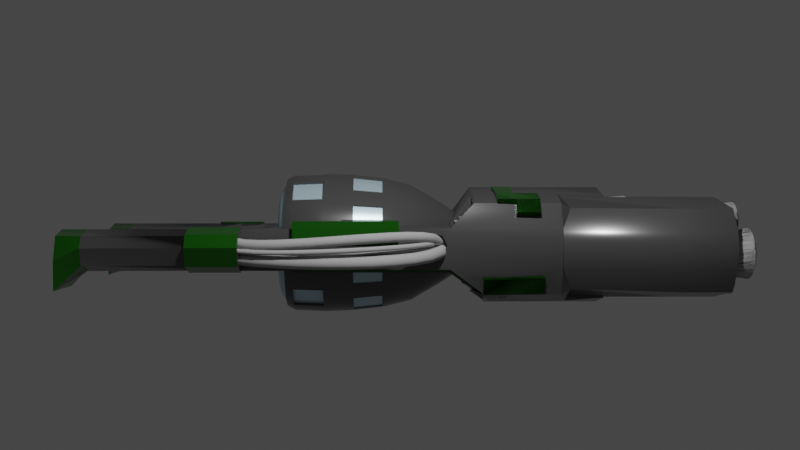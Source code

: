 # Source: X1.blend  (saved by Blender 3.3.6; exported with 4.5.12 LTS)
import bpy
from mathutils import Matrix  # noqa: F401  (used for matrix-valued properties, if any)

bpy.ops.wm.read_factory_settings(use_empty=True)
scene = bpy.context.scene
scene.name = 'Scene'

# ---- collections
col_collection = bpy.data.collections.new('Collection'); scene.collection.children.link(col_collection)
col_thrusters = bpy.data.collections.new('Thrusters'); scene.collection.children.link(col_thrusters)
col_pannels = bpy.data.collections.new('pannels'); scene.collection.children.link(col_pannels)

# ---- materials (node trees are filled in below, after node groups)
mat_gray_medium_gloss = bpy.data.materials.new('gray_medium_gloss')
mat_gray_medium_gloss.alpha_threshold = 0.0
mat_gray_medium_gloss.roughness = 0.5
mat_gray_medium_gloss.line_color = (0.0, 0.0, 0.0, 1.0)
mat_gray_light_flat = bpy.data.materials.new('gray_light_flat')
mat_thruster_glow_yellow = bpy.data.materials.new('thruster_glow_yellow')
mat_green_medium_gloss = bpy.data.materials.new('green_medium_gloss')
mat_mag_lev_glow = bpy.data.materials.new('mag_lev_glow')
mat_glass = bpy.data.materials.new('glass')

# ---- node groups
ng_auto_smooth = bpy.data.node_groups.new('Auto Smooth', 'GeometryNodeTree')
_s = ng_auto_smooth.interface.new_socket(name='Geometry', in_out='OUTPUT', socket_type='NodeSocketGeometry')
_s = ng_auto_smooth.interface.new_socket(name='Geometry', in_out='INPUT', socket_type='NodeSocketGeometry')
_s = ng_auto_smooth.interface.new_socket(name='Angle', in_out='INPUT', socket_type='NodeSocketFloat')
_s.subtype = 'ANGLE'
_s.min_value = 0.0
_s.max_value = 3.142
ng_auto_smooth.is_modifier = True
_N = ng_auto_smooth.nodes; _L = ng_auto_smooth.links
n0 = _N.new('NodeGroupOutput'); n0.name = 'Group Output'; n0.location = (480, -100)
n1 = _N.new('NodeGroupInput'); n1.name = 'Group Input'; n1.location = (-420, -300)
n2 = _N.new('NodeGroupInput'); n2.name = 'Group Input.001'; n2.location = (-60, -100)
n3 = _N.new('GeometryNodeSetShadeSmooth'); n3.name = 'Set Shade Smooth'; n3.location = (120, -100)
n3.domain = 'EDGE'
n4 = _N.new('GeometryNodeSetShadeSmooth'); n4.name = 'Set Shade Smooth.001'; n4.location = (300, -100)
n5 = _N.new('GeometryNodeInputMeshEdgeAngle'); n5.name = 'Edge Angle'; n5.location = (-420, -220)
n6 = _N.new('GeometryNodeInputEdgeSmooth'); n6.name = 'Is Edge Smooth'; n6.location = (-60, -160)
n7 = _N.new('GeometryNodeInputShadeSmooth'); n7.name = 'Is Face Smooth'; n7.location = (-240, -340)
n8 = _N.new('FunctionNodeBooleanMath'); n8.name = 'Boolean Math'; n8.location = (-60, -220)
n9 = _N.new('FunctionNodeCompare'); n9.name = 'Compare'; n9.location = (-240, -180)
n9.operation = 'LESS_EQUAL'
_L.new(n5.outputs[0], n9.inputs[0])
_L.new(n4.outputs[0], n0.inputs[0])
_L.new(n1.outputs[1], n9.inputs[1])
_L.new(n9.outputs[0], n8.inputs[0])
_L.new(n7.outputs[0], n8.inputs[1])
_L.new(n2.outputs[0], n3.inputs[0])
_L.new(n6.outputs[0], n3.inputs[1])
_L.new(n3.outputs[0], n4.inputs[0])
_L.new(n8.outputs[0], n3.inputs[2])
n0.is_active_output = True

# ---- material node trees
mat_gray_medium_gloss.use_nodes = True; mat_gray_medium_gloss.node_tree.nodes.clear()
_N = mat_gray_medium_gloss.node_tree.nodes; _L = mat_gray_medium_gloss.node_tree.links
n0 = _N.new('ShaderNodeOutputMaterial'); n0.name = 'Material Output'; n0.location = (300, 300)
n1 = _N.new('ShaderNodeBsdfPrincipled'); n1.name = 'Principled BSDF'; n1.location = (10, 300)
n1.distribution = 'GGX'
n1.subsurface_method = 'RANDOM_WALK_SKIN'
n1.inputs[0].default_value = (0.08353, 0.08353, 0.08353, 1.0)
n1.inputs[1].default_value = 0.2677
n1.inputs[2].default_value = 0.2323
n1.inputs[3].default_value = 1.45
n1.inputs[13].default_value = 0.6969
n1.inputs[27].default_value = (0.0, 0.0, 0.0, 1.0)
n1.inputs[28].default_value = 1.0
_L.new(n1.outputs[0], n0.inputs[0])
n0.is_active_output = True
mat_gray_light_flat.use_nodes = True; mat_gray_light_flat.node_tree.nodes.clear()
_N = mat_gray_light_flat.node_tree.nodes; _L = mat_gray_light_flat.node_tree.links
n0 = _N.new('ShaderNodeBsdfPrincipled'); n0.name = 'Principled BSDF'; n0.location = (10, 300)
n0.distribution = 'GGX'
n0.subsurface_method = 'RANDOM_WALK_SKIN'
n0.inputs[0].default_value = (0.448, 0.448, 0.448, 1.0)
n0.inputs[2].default_value = 1.0
n0.inputs[3].default_value = 1.45
n0.inputs[27].default_value = (0.0, 0.0, 0.0, 1.0)
n0.inputs[28].default_value = 1.0
n1 = _N.new('ShaderNodeOutputMaterial'); n1.name = 'Material Output'; n1.location = (300, 300)
_L.new(n0.outputs[0], n1.inputs[0])
n1.is_active_output = True
mat_thruster_glow_yellow.use_nodes = True; mat_thruster_glow_yellow.node_tree.nodes.clear()
_N = mat_thruster_glow_yellow.node_tree.nodes; _L = mat_thruster_glow_yellow.node_tree.links
n0 = _N.new('ShaderNodeBsdfPrincipled'); n0.name = 'Principled BSDF'; n0.location = (10, 300)
n0.distribution = 'GGX'
n0.subsurface_method = 'RANDOM_WALK_SKIN'
n0.inputs[0].default_value = (0.8, 0.4768, 0.0, 1.0)
n0.inputs[3].default_value = 1.45
n0.inputs[27].default_value = (1.0, 0.5913, 0.0, 1.0)
n0.inputs[28].default_value = 1.0
n1 = _N.new('ShaderNodeOutputMaterial'); n1.name = 'Material Output'; n1.location = (300, 300)
_L.new(n0.outputs[0], n1.inputs[0])
n1.is_active_output = True
mat_green_medium_gloss.use_nodes = True; mat_green_medium_gloss.node_tree.nodes.clear()
_N = mat_green_medium_gloss.node_tree.nodes; _L = mat_green_medium_gloss.node_tree.links
n0 = _N.new('ShaderNodeBsdfPrincipled'); n0.name = 'Principled BSDF'; n0.location = (10, 300)
n0.distribution = 'GGX'
n0.subsurface_method = 'RANDOM_WALK_SKIN'
n0.inputs[0].default_value = (0.004797, 0.08714, 0.0, 1.0)
n0.inputs[1].default_value = 0.2047
n0.inputs[2].default_value = 0.2165
n0.inputs[3].default_value = 1.45
n0.inputs[13].default_value = 0.6024
n0.inputs[27].default_value = (0.0, 0.0, 0.0, 1.0)
n0.inputs[28].default_value = 1.0
n1 = _N.new('ShaderNodeOutputMaterial'); n1.name = 'Material Output'; n1.location = (300, 300)
_L.new(n0.outputs[0], n1.inputs[0])
n1.is_active_output = True
mat_mag_lev_glow.use_nodes = True; mat_mag_lev_glow.node_tree.nodes.clear()
_N = mat_mag_lev_glow.node_tree.nodes; _L = mat_mag_lev_glow.node_tree.links
n0 = _N.new('ShaderNodeBsdfPrincipled'); n0.name = 'Principled BSDF'; n0.location = (10, 300)
n0.distribution = 'GGX'
n0.subsurface_method = 'RANDOM_WALK_SKIN'
n0.inputs[0].default_value = (0.07817, 0.6683, 0.8, 1.0)
n0.inputs[3].default_value = 1.45
n0.inputs[27].default_value = (0.07251, 0.8481, 0.9551, 1.0)
n0.inputs[28].default_value = 1.0
n1 = _N.new('ShaderNodeOutputMaterial'); n1.name = 'Material Output'; n1.location = (300, 300)
_L.new(n0.outputs[0], n1.inputs[0])
n1.is_active_output = True
mat_glass.use_nodes = True; mat_glass.node_tree.nodes.clear()
_N = mat_glass.node_tree.nodes; _L = mat_glass.node_tree.links
n0 = _N.new('ShaderNodeBsdfPrincipled'); n0.name = 'Principled BSDF'; n0.location = (10, 300)
n0.distribution = 'GGX'
n0.subsurface_method = 'RANDOM_WALK_SKIN'
n0.inputs[0].default_value = (0.528, 0.7094, 0.8, 1.0)
n0.inputs[1].default_value = 0.3307
n0.inputs[2].default_value = 0.311
n0.inputs[3].default_value = 1.45
n0.inputs[13].default_value = 0.3661
n0.inputs[27].default_value = (0.0, 0.0, 0.0, 1.0)
n0.inputs[28].default_value = 1.0
n1 = _N.new('ShaderNodeOutputMaterial'); n1.name = 'Material Output'; n1.location = (300, 300)
_L.new(n0.outputs[0], n1.inputs[0])
n1.is_active_output = True

# ---- world
world_world = bpy.data.worlds.new('World'); scene.world = world_world
world_world.use_nodes = True; world_world.node_tree.nodes.clear()
_N = world_world.node_tree.nodes; _L = world_world.node_tree.links
n0 = _N.new('ShaderNodeOutputWorld'); n0.name = 'World Output'; n0.location = (300, 300)
n1 = _N.new('ShaderNodeBackground'); n1.name = 'Background'; n1.location = (10, 300)
n1.inputs[0].default_value = (0.05088, 0.05088, 0.05088, 1.0)
_L.new(n1.outputs[0], n0.inputs[0])
n0.is_active_output = True
world_world.color = (0.05088, 0.05088, 0.05088)
world_world.use_sun_shadow = False
world_world.sun_shadow_jitter_overblur = 0.0

# ---- cameras
cam_camera = bpy.data.cameras.new('Camera')
cam_camera.clip_end = 100.0
cam_camera.ortho_scale = 7.314

# ---- lights
light_point = bpy.data.lights.new('Point', 'POINT')
light_point.transmission_factor = 0.0
light_point.energy = 1000.0
light_point.shadow_soft_size = 0.25
light_point.shadow_maximum_resolution = 0.006
light_point.use_absolute_resolution = True

# ---- meshes
me_cube = bpy.data.meshes.new('Cube')
me_cube.from_pydata([(-1.7, 5.402, 0.2433), (-1.697, 5.402, -0.3335), (-1.7, 3.402, 0.2433), (-1.697, 3.402, -0.3335), (-2.677, 5.402, 0.2433), (-2.68, 5.402, -0.3335), (-2.677, 3.402, 0.2433), (-2.68, 3.402, -0.3335), (-1.7, 5.892, 0.2433), (-1.54, 5.892, -0.8071), (-2.677, 5.892, 0.2433), (-2.836, 5.892, -0.8071), (-2.188, 5.402, -0.4642), (-2.188, 3.402, 0.3576), (-2.188, 3.402, -0.4642), (-2.188, 5.402, 0.3576), (-2.188, 5.892, -0.8071), (-2.188, 5.892, 0.3576), (-1.54, 5.402, 0.01202), (-2.836, 3.402, 0.01202), (-1.54, 3.402, 0.01202), (-2.836, 5.402, 0.01202), (-1.54, 5.892, -0.2248), (-2.836, 5.892, -0.2248), (0.0, 2.097, 0.2433), (0.0, 2.097, -0.3335), (0.0, 2.097, 0.01202), (-2.677, 2.39, 0.2433), (-2.68, 2.39, -0.3335), (-2.188, 2.39, 0.3576), (-2.188, 2.39, -0.4642), (-2.836, 2.39, 0.01202), (-2.27, 2.39, 0.01202), (-2.315, 1.391, 0.01202), (-2.233, 1.391, -0.4642), (-2.233, 1.391, 0.3576), (-1.802, -4.037, 0.3576), (-1.883, -4.037, 0.01202), (-1.802, -4.037, -0.4642), (-1.094, 2.373, 0.3004), (-0.9009, -4.053, 0.4104), (-1.094, 2.373, -0.3989), (-0.9009, -4.053, -0.5089), (-2.713, -6.301, 0.007518), (-2.628, -6.301, 0.3276), (-0.9367, -5.032, 0.4104), (-0.9367, -5.032, -0.5089), (-1.895, -1.757, -0.4642), (-1.977, -1.746, 0.01202), (-1.895, -1.757, 0.3576), (-0.9477, -1.774, 0.4104), (-0.9477, -1.774, -0.5089), (-0.9009, -4.053, 1.07), (-1.557, -4.037, 0.864), (-0.9127, -4.223, -1.185), (-1.557, -4.037, -0.9986), (-1.65, -2.463, -0.9986), (0.0, -2.606, -1.294), (0.0, -4.24, -1.294), (0.0, -2.284, 1.2), (0.0, -4.07, 1.2), (-1.65, -2.251, 0.864), (-0.9477, -2.268, 1.07), (-0.9675, -2.589, -1.185), (-0.9367, -5.032, 1.012), (-0.9367, -5.032, -1.126), (0.0, -5.048, 1.2), (0.0, -5.048, -1.294), (-2.628, -6.301, -0.4336), (-1.772, -4.037, 0.3276), (-1.857, -4.037, 0.007518), (-1.772, -4.037, -0.4336), (-1.47, -4.242, -0.8926), (-0.9377, -4.053, 0.3766), (-0.9377, -4.053, -0.475), (-0.9377, -4.053, 0.9876), (-1.47, -4.242, 0.7606), (-0.9377, -4.053, -1.101), (-0.8937, -5.033, -0.4707), (0.0, -5.048, -1.062), (-0.8937, -5.033, 0.3727), (-0.5156, -5.033, -0.9731), (0.0, -5.048, 0.9663), (-0.5156, -5.033, 0.8608), (-2.326, -6.301, -0.8926), (-1.007, -6.317, 0.3766), (-1.007, -6.317, -0.475), (-1.007, -6.317, 0.9876), (-2.326, -6.301, 0.7606), (-1.007, -6.317, -1.101), (-1.017, -7.33, 0.3766), (-1.017, -7.33, -0.475), (-2.335, -7.314, -0.8926), (-2.638, -7.314, -0.4336), (-2.723, -7.314, 0.007518), (-2.638, -7.314, 0.3276), (-1.017, -7.33, 0.9876), (-2.335, -7.314, 0.7606), (-1.017, -7.33, -1.101), (0.0, -5.254, -0.01362), (-0.9, -5.641, -0.4704), (-0.6871, -5.245, -0.3111), (0.0, -5.656, -1.075), (-0.9152, -5.641, 0.3493), (-0.5463, -5.641, -0.988), (0.0, -5.656, 1.01), (-0.5767, -5.641, 0.8859), (0.0, -5.254, -0.3366), (-2.775, 2.39, 0.005166), (-2.642, 2.39, 0.1976), (-2.236, 2.39, 0.2927), (-2.645, 2.39, -0.2824), (-2.236, 2.39, -0.3911), (-2.304, 2.39, 0.005166), (-2.775, 2.573, 0.005166), (-2.642, 2.573, 0.1976), (-2.236, 2.573, 0.2927), (-2.645, 2.573, -0.2824), (-2.236, 2.573, -0.3911), (-2.304, 2.573, 0.005166), (-1.98, -1.689, 0.0119), (-1.906, -1.33, 0.0119), (-1.968, -1.553, -0.2187), (-1.984, -1.326, -0.2508), (-1.968, -1.334, 0.2798), (-1.956, -1.599, 0.2092), (-1.912, -1.728, 0.009481), (-1.768, -1.368, 0.009481), (-1.871, -1.597, -0.2213), (-1.838, -1.372, -0.2532), (-1.824, -1.384, 0.2773), (-1.869, -1.645, 0.2066), (-2.188, 5.892, -0.6813), (-2.69, 5.892, -0.6813), (-1.687, 5.892, -0.2305), (-1.687, 5.892, -0.6813), (-2.69, 5.892, -0.2305), (-2.188, 5.892, 0.2203), (-1.81, 5.892, 0.1318), (-2.566, 5.892, 0.1318), (-2.188, 5.799, -0.6469), (-2.69, 5.799, -0.6469), (-1.687, 5.679, -0.2123), (-1.687, 5.799, -0.6469), (-2.69, 5.679, -0.2123), (-2.188, 5.559, 0.2222), (-1.81, 5.583, 0.1369), (-2.566, 5.583, 0.1369), (-2.188, 5.679, -0.2123), (-0.8496, -5.642, -0.4449), (0.0, -5.654, -0.9848), (-0.84, -5.642, 0.3046), (-0.5428, -5.642, -0.9024), (0.0, -5.654, 0.9221), (-0.5466, -5.642, 0.8157), (0.0, -5.254, -0.7975), (-0.6757, -5.245, 0.2139), (-0.4701, -5.245, -0.6969), (0.0, -5.254, 0.6911), (-0.4549, -5.245, 0.5753), (0.0, -5.254, 0.2239), (-2.922, 3.402, 0.02257), (-2.762, 3.402, 0.2738), (-2.274, 3.402, 0.398), (-2.766, 3.402, -0.3528), (-2.274, 3.402, -0.4947), (-2.274, 2.39, 0.398), (-2.922, 2.39, 0.02257), (-2.762, 2.39, 0.2738), (-2.766, 2.39, -0.3528), (-2.274, 2.39, -0.4947), (-1.619, 5.402, -0.1608), (-1.619, 3.402, -0.1608), (-2.758, 5.402, -0.1608), (-1.54, 5.892, -0.516), (-2.836, 5.892, -0.516), (-2.758, 3.402, -0.1608), (-2.274, 1.391, -0.2261), (0.0, 2.097, -0.1608), (-2.229, 2.39, -0.2261), (-2.758, 2.39, -0.1608), (-2.27, 2.39, -0.193), (-2.71, 2.39, -0.1386), (-2.27, 2.573, -0.193), (-2.71, 2.573, -0.1386), (-1.687, 5.892, -0.4559), (-2.69, 5.892, -0.4559), (-1.687, 5.739, -0.4296), (-2.69, 5.739, -0.4296), (-2.188, 5.739, -0.4296), (-1.721, 5.3, 0.005646), (-1.721, 3.3, 0.005646), (0.0, 1.995, 0.01198), (-1.799, 5.3, -0.1671), (-1.799, 3.3, -0.1671), (0.0, 1.995, -0.1608), (-0.7619, -5.033, -0.6868), (-0.7372, -5.642, -0.7329), (-0.6063, -5.245, -0.5391), (-0.7768, -5.641, -0.7849), (-0.9281, -5.641, -0.04878), (-0.865, -5.642, -0.04712), (-0.7061, -5.245, -0.03816), (-0.8215, -5.641, 0.6618), (-0.5649, -5.245, 0.4316), (-0.7651, -5.642, 0.6304), (-0.2628, -5.649, 0.9843), (-0.2179, -5.25, 0.6662), (-0.2529, -5.649, 0.898), (-0.301, -5.039, 0.9047), (-0.8937, -5.033, -0.0593), (-0.676, -5.033, 0.7211), (-0.2256, -5.249, -0.7685), (-0.245, -5.649, -0.9742), (-0.2709, -5.649, -1.054), (-0.2521, -5.04, -1.019), (-1.508, 1.416, 0.3966), (-1.506, 1.502, 0.3874), (-1.407, 1.673, 0.373), (-1.156, 1.766, 0.3729), (0.0, 1.859, -0.4205), (-1.157, 1.738, -0.4743), (0.0, 1.859, 0.3302), (-1.36, 1.673, -0.4917), (-1.464, 1.502, -0.4985), (-1.469, 1.416, -0.4985), (-1.5, 0.8516, -0.4963), (-1.384, -0.434, -0.4976), (-1.465, 0.2008, -0.4961), (-1.036, -1.339, -0.5089), (-1.196, -1.058, -0.5029), (-1.041, -1.422, 0.4104), (-0.783, -1.773, 0.4261), (-1.538, 0.8516, 0.3926), (-1.505, 0.2008, 0.3907), (-1.427, -0.434, 0.3926), (-1.243, -1.053, 0.3998), (-0.6938, -1.784, -0.5257), (-0.5018, -1.886, -0.5497), (-0.4205, -1.919, -0.5853), (0.0, -2.015, -0.6946), (0.0, -2.016, -0.6975), (-0.1786, -1.987, -0.6606), (-0.09845, -2.001, -0.6763), (-0.01841, -2.01, -0.6876), (-0.3396, -1.947, -0.6154), (-0.259, -1.969, -0.6404), (-0.5505, -1.906, 0.4854), (-0.4757, -1.937, 0.5275), (-0.2469, -2.005, 0.6212), (-0.4, -1.964, 0.564), (-0.3237, -1.986, 0.5951), (-0.1699, -2.019, 0.6426), (0.0, -2.031, 0.6886), (-0.01544, -2.031, 0.6748), (0.0, -2.033, 0.684), (-0.09303, -2.027, 0.6611), (-1.965, 1.4, 0.372), (-2.0, -0.7045, 0.01193), (-2.01, -0.693, 0.3576), (-1.964, 0.4514, 0.3668), (-1.671, 0.4514, 0.3829), (-1.671, -0.6922, 0.3763), (-1.469, -2.501, -1.031), (-1.523, -1.769, -0.5118), (-1.276, -1.768, -0.4934), (-1.944, 1.4, -0.4771), (-1.676, 1.409, -0.4892), (-1.232, -2.542, -1.096), (-1.523, -1.756, -0.5501), (-1.276, -1.755, -0.5317), (-1.945, 1.374, -0.5154), (-1.676, 1.383, -0.5275), (-1.469, -2.455, -1.043), (-1.233, -2.496, -1.108), (-2.455, 1.373, 0.161), (-2.374, 1.373, 0.5065), (-2.105, 1.382, 0.521), (-2.14, -0.7224, 0.1609), (-2.15, -0.7109, 0.5065), (-2.105, 0.4334, 0.5158), (-1.812, 0.4334, 0.5319), (-1.812, -0.7101, 0.5253), (-1.827, -1.79, 0.3982), (-1.0, -1.804, 0.4443), (-1.613, -2.221, 0.8399), (-1.0, -2.235, 1.019), (-1.723, -2.368, 0.391), (-1.045, -2.437, 0.4308), (-1.571, -2.619, 0.8424), (-1.066, -2.638, 0.9874), (0.0, -2.606, -1.294), (0.0, -4.24, -1.294), (-0.9675, -2.589, -1.185), (-0.9127, -4.223, -1.185), (-0.3259, -2.785, -1.256), (-0.3259, -4.058, -1.256), (-0.6227, -2.772, -1.223), (-0.6059, -4.045, -1.223)], [], [(15, 4, 6, 13), (13, 6, 27, 29), (19, 6, 4, 21), (12, 1, 3, 14), (18, 0, 2, 20), (171, 1, 9, 174), (174, 9, 135, 185), (21, 4, 10, 23), (12, 5, 11, 16), (15, 0, 8, 17), (4, 15, 17, 10), (1, 12, 16, 9), (9, 16, 132, 135), (5, 12, 14, 7), (219, 39, 29, 35, 257, 216, 217, 218), (0, 15, 13, 2), (221, 41, 25, 220), (17, 8, 138, 137), (173, 21, 23, 175), (23, 10, 139, 136), (0, 18, 22, 8), (172, 171, 193, 194), (176, 19, 21, 173), (48, 47, 38, 37), (2, 24, 26, 20), (20, 26, 192, 191), (28, 30, 112, 111), (180, 28, 111, 182), (176, 7, 28, 180), (7, 14, 30, 28), (6, 19, 31, 27), (43, 68, 93, 94), (29, 2, 13), (2, 29, 39, 24), (30, 14, 3), (3, 25, 41, 30), (68, 84, 92, 93), (29, 32, 33, 35), (179, 30, 34, 177), (36, 37, 70, 69), (46, 42, 54, 65), (49, 48, 37, 36), (222, 24, 39, 219), (52, 53, 76, 75), (221, 223, 224, 225, 267, 266, 34, 30, 41), (40, 42, 46, 45), (54, 42, 74, 77), (42, 40, 73, 74), (40, 45, 64, 52), (80, 45, 46, 78, 210), (61, 62, 286, 285), (38, 47, 56, 55), (78, 46, 65, 81, 196), (37, 38, 71, 70), (227, 230, 229, 51, 265, 267, 225, 226, 228), (231, 50, 232), (125, 120, 48, 49, 259, 258, 121, 124), (234, 233, 216, 257, 260, 261, 262, 259, 49, 50, 231, 236, 235), (237, 51, 229), (177, 34, 47, 48, 120, 122, 123, 121, 258, 33), (63, 57, 291, 293), (62, 61, 53, 52), (59, 62, 52, 60), (56, 263, 268, 63, 54, 55), (60, 52, 64, 66), (54, 58, 67, 65), (57, 63, 51, 237, 238, 239, 245, 246, 242, 243, 244, 240, 241), (47, 264, 263, 56), (49, 36, 53, 61), (232, 50, 62, 59, 253, 255, 254, 256, 252, 249, 251, 250, 248, 247), (82, 66, 64, 83, 209), (211, 83, 64, 45, 80), (81, 65, 67, 79, 215), (77, 74, 86, 89), (75, 76, 88, 87), (69, 70, 43, 44), (73, 75, 87, 85), (74, 73, 85, 86), (53, 36, 69, 76), (38, 55, 72, 71), (55, 54, 77, 72), (40, 52, 75, 73), (80, 210, 200, 103), (82, 209, 206, 105), (81, 215, 214, 104), (78, 196, 199, 100), (83, 211, 203, 106), (88, 44, 95, 97), (44, 43, 94, 95), (84, 89, 98, 92), (70, 71, 68, 43), (72, 77, 89, 84), (76, 69, 44, 88), (71, 72, 84, 68), (95, 94, 90), (95, 90, 96, 97), (93, 91, 94), (92, 98, 91, 93), (90, 94, 91), (85, 87, 96, 90), (87, 88, 97, 96), (89, 86, 91, 98), (86, 85, 90, 91), (107, 99, 101), (101, 198, 157, 107), (104, 214, 213, 152), (100, 199, 197, 149), (106, 203, 205, 154), (103, 200, 201, 151), (105, 206, 208, 153), (182, 111, 117, 184), (110, 109, 115, 116), (27, 31, 108, 109), (32, 29, 110, 113), (179, 32, 113, 181), (29, 27, 109, 110), (119, 116, 115, 114), (183, 119, 114, 184), (111, 112, 118, 117), (109, 108, 114, 115), (113, 110, 116, 119), (181, 113, 119, 183), (127, 129, 128, 126), (121, 123, 129, 127), (125, 124, 130, 131), (126, 131, 130, 127), (122, 120, 126, 128), (120, 125, 131, 126), (124, 121, 127, 130), (123, 122, 128, 129), (185, 135, 143, 187), (137, 138, 146, 145), (139, 137, 145, 147), (138, 134, 142, 146), (8, 22, 134, 138), (10, 17, 137, 139), (175, 23, 136, 186), (16, 11, 133, 132), (148, 145, 146, 142), (144, 147, 145, 148), (188, 144, 148, 189), (189, 148, 142, 187), (136, 139, 147, 144), (135, 132, 140, 143), (186, 136, 144, 188), (132, 133, 141, 140), (153, 208, 207, 158), (152, 213, 212, 157), (149, 197, 198, 101), (154, 205, 204, 159), (151, 201, 202, 156), (156, 202, 101, 99), (107, 157, 212, 155), (207, 159, 204, 156, 158), (158, 156, 160), (156, 99, 160), (19, 31, 28, 7), (163, 162, 168, 166), (161, 164, 169, 167), (164, 165, 170, 169), (162, 161, 167, 168), (6, 19, 161, 162), (30, 28, 169, 170), (29, 13, 163, 166), (13, 6, 162, 163), (28, 31, 167, 169), (31, 27, 168, 167), (14, 30, 170, 165), (7, 14, 165, 164), (27, 29, 166, 168), (19, 7, 164, 161), (133, 186, 188, 141), (140, 189, 187, 143), (141, 188, 189, 140), (11, 175, 186, 133), (134, 185, 187, 142), (112, 181, 183, 118), (118, 183, 184, 117), (30, 179, 181, 112), (108, 182, 184, 114), (32, 179, 177, 33), (19, 176, 180, 31), (31, 180, 182, 108), (3, 172, 178, 25), (7, 176, 173, 5), (1, 171, 172, 3), (5, 173, 175, 11), (22, 174, 185, 134), (18, 171, 174, 22), (193, 190, 191, 194), (194, 191, 192, 195), (171, 18, 190, 193), (178, 172, 194, 195), (18, 20, 191, 190), (198, 197, 152, 157), (197, 199, 104, 152), (202, 201, 149, 101), (201, 200, 100, 149), (205, 203, 103, 151), (204, 205, 151, 156), (207, 208, 154, 159), (208, 206, 106, 154), (206, 209, 83, 106), (203, 80, 103), (199, 196, 81, 104), (200, 210, 78, 100), (203, 211, 80), (213, 214, 102, 150), (212, 213, 150, 155), (214, 215, 79, 102), (219, 221, 220, 222), (223, 221, 219, 218), (217, 224, 223, 218), (224, 217, 216, 225), (225, 216, 233, 226), (234, 228, 226, 233), (235, 227, 228, 234), (230, 227, 235, 236), (230, 236, 231, 229), (232, 237, 229, 231), (240, 255, 253, 241), (240, 244, 254, 255), (254, 244, 243, 256), (243, 242, 252, 256), (249, 252, 242, 246), (246, 245, 251, 249), (251, 245, 239, 250), (250, 239, 238, 248), (238, 237, 247, 248), (247, 237, 232), (267, 265, 270, 272), (35, 33, 275, 276), (260, 257, 277, 280), (272, 270, 269, 271), (270, 274, 273, 269), (265, 268, 274, 270), (266, 264, 47, 34), (268, 265, 51, 63), (266, 267, 272, 271), (268, 263, 273, 274), (264, 266, 271, 269), (263, 264, 269, 273), (278, 279, 276, 275), (279, 282, 281, 280, 277, 276), (257, 35, 276, 277), (259, 262, 282, 279), (261, 260, 280, 281), (258, 259, 279, 278), (33, 258, 278, 275), (262, 261, 281, 282), (285, 286, 290, 289), (62, 50, 284, 286), (49, 61, 285, 283), (50, 49, 283, 284), (288, 287, 289, 290), (284, 283, 287, 288), (286, 284, 288, 290), (283, 285, 289, 287), (294, 293, 297, 298), (54, 63, 293, 294), (58, 54, 294, 292), (293, 291, 295, 297), (292, 294, 298, 296), (291, 292, 296, 295), (295, 296, 298, 297)])
me_cube.polygons.foreach_set('use_smooth', [1, 1, 1, 1, 1, 1, 1, 1, 1, 1, 1, 1, 1, 1, 1, 1, 1, 1, 1, 1, 1, 1, 1, 1, 1, 1, 1, 1, 1, 1, 1, 1, 1, 1, 1, 1, 1, 1, 1, 1, 1, 1, 1, 1, 1, 1, 1, 1, 1, 1, 1, 1, 1, 1, 1, 1, 1, 1, 1, 1, 1, 1, 1, 1, 1, 1, 1, 1, 1, 1, 1, 1, 1, 1, 1, 1, 1, 1, 1, 1, 1, 1, 1, 1, 1, 1, 1, 1, 1, 1, 1, 1, 1, 1, 1, 1, 1, 1, 1, 1, 1, 1, 1, 1, 1, 1, 1, 1, 1, 1, 1, 1, 1, 1, 1, 1, 1, 1, 1, 1, 1, 1, 1, 1, 1, 1, 1, 1, 1, 1, 1, 1, 1, 1, 1, 1, 1, 1, 1, 1, 1, 1, 1, 1, 1, 1, 1, 1, 1, 1, 1, 1, 1, 1, 1, 1, 1, 1, 1, 1, 1, 1, 1, 1, 1, 1, 1, 1, 1, 1, 1, 1, 1, 1, 1, 1, 1, 1, 1, 1, 1, 1, 1, 1, 1, 1, 1, 1, 1, 1, 1, 1, 1, 1, 1, 1, 1, 1, 1, 1, 1, 1, 1, 1, 1, 1, 1, 1, 1, 1, 1, 1, 1, 1, 1, 1, 1, 1, 1, 1, 1, 1, 1, 1, 1, 1, 1, 1, 1, 1, 1, 1, 1, 1, 1, 1, 1, 1, 1, 1, 1, 1, 1, 1, 1, 1, 1, 1, 1, 1, 1, 1, 1, 1, 1, 1, 1, 1, 1, 1, 1, 1, 1, 0, 0])
me_cube.polygons.foreach_set('material_index', [0, 0, 0, 0, 0, 3, 3, 3, 3, 3, 3, 3, 3, 0, 0, 0, 0, 3, 3, 3, 3, 0, 0, 0, 0, 0, 0, 0, 0, 0, 0, 0, 0, 0, 0, 0, 0, 0, 0, 0, 0, 0, 0, 0, 0, 0, 0, 0, 0, 0, 0, 0, 0, 0, 0, 0, 0, 0, 0, 0, 0, 0, 0, 0, 0, 0, 0, 0, 0, 0, 0, 0, 0, 0, 0, 0, 0, 0, 0, 0, 0, 0, 0, 1, 1, 1, 1, 0, 0, 0, 0, 0, 0, 0, 0, 0, 0, 0, 0, 0, 0, 0, 0, 2, 2, 1, 1, 1, 1, 1, 0, 0, 0, 0, 0, 0, 0, 0, 0, 0, 0, 0, 0, 0, 0, 0, 0, 0, 0, 0, 3, 3, 3, 3, 3, 3, 3, 3, 4, 4, 4, 4, 3, 3, 3, 3, 1, 1, 1, 1, 1, 2, 2, 2, 2, 2, 0, 3, 3, 3, 3, 3, 0, 3, 3, 0, 0, 3, 3, 0, 3, 3, 4, 4, 3, 3, 0, 0, 0, 0, 0, 0, 0, 0, 0, 0, 3, 3, 3, 4, 4, 0, 0, 0, 1, 1, 1, 1, 1, 1, 1, 1, 1, 1, 1, 0, 1, 1, 1, 1, 0, 0, 0, 0, 0, 0, 0, 0, 0, 0, 0, 0, 0, 0, 0, 0, 0, 0, 0, 0, 3, 3, 3, 3, 3, 3, 0, 0, 3, 0, 3, 3, 3, 3, 3, 0, 3, 0, 3, 3, 1, 0, 0, 0, 1, 0, 0, 0, 0, 0, 0, 0, 0, 0, 0])
_uv = me_cube.uv_layers.new(name='UVMap')
_uv.uv.foreach_set('vector', [0.75, 0.5, 0.875, 0.5, 0.875, 0.75, 0.75, 0.75, 0.75, 0.75, 0.875, 0.75, 0.875, 0.75, 0.75, 0.75, 0.5, 0.0, 0.625, 0.0, 0.625, 0.25, 0.5, 0.25, 0.25, 0.5, 0.375, 0.5, 0.375, 0.75, 0.25, 0.75, 0.5, 0.5, 0.625, 0.5, 0.625, 0.75, 0.5, 0.75, 0.4375, 0.5, 0.375, 0.5, 0.375, 0.5, 0.4375, 0.5, 0.4375, 0.5, 0.375, 0.5, 0.375, 0.5, 0.4375, 0.5, 0.5, 0.25, 0.625, 0.25, 0.625, 0.25, 0.5, 0.25, 0.25, 0.5, 0.125, 0.5, 0.125, 0.5, 0.25, 0.5, 0.75, 0.5, 0.625, 0.5, 0.625, 0.5, 0.75, 0.5, 0.875, 0.5, 0.75, 0.5, 0.75, 0.5, 0.875, 0.5, 0.375, 0.5, 0.25, 0.5, 0.25, 0.5, 0.375, 0.5, 0.375, 0.5, 0.25, 0.5, 0.25, 0.5, 0.375, 0.5, 0.125, 0.5, 0.25, 0.5, 0.25, 0.75, 0.125, 0.75, 0.625, 0.8125, 0.625, 0.8125, 0.625, 0.875, 0.625, 0.875, 0.625, 0.8579, 0.625, 0.8289, 0.625, 0.829, 0.625, 0.8244, 0.625, 0.5, 0.75, 0.5, 0.75, 0.75, 0.625, 0.75, 0.3125, 0.75, 0.3125, 0.75, 0.375, 0.75, 0.375, 0.75, 0.75, 0.5, 0.625, 0.5, 0.625, 0.5, 0.75, 0.5, 0.4375, 0.25, 0.5, 0.25, 0.5, 0.25, 0.4375, 0.25, 0.5, 0.25, 0.625, 0.25, 0.625, 0.25, 0.5, 0.25, 0.625, 0.5, 0.5, 0.5, 0.5, 0.5, 0.625, 0.5, 0.4375, 0.75, 0.4375, 0.5, 0.4375, 0.5, 0.4375, 0.75, 0.4375, 0.0, 0.5, 0.0, 0.5, 0.25, 0.4375, 0.25, 0.5, 0.875, 0.375, 0.875, 0.375, 0.875, 0.5, 0.875, 0.625, 0.75, 0.625, 0.75, 0.5, 0.75, 0.5, 0.75, 0.5, 0.75, 0.5, 0.75, 0.5, 0.75, 0.5, 0.75, 0.125, 0.75, 0.25, 0.75, 0.25, 0.75, 0.125, 0.75, 0.4375, 0.0, 0.375, 0.0, 0.375, 0.0, 0.4375, 0.0, 0.4375, 0.0, 0.375, 0.0, 0.375, 0.0, 0.4375, 0.0, 0.125, 0.75, 0.25, 0.75, 0.25, 0.75, 0.125, 0.75, 0.625, 0.0, 0.5, 0.0, 0.5, 0.0, 0.625, 0.0, 0.5, 0.875, 0.375, 0.875, 0.375, 0.875, 0.5, 0.875, 0.625, 0.875, 0.625, 0.75, 0.625, 0.875, 0.625, 0.75, 0.625, 0.875, 0.625, 0.8125, 0.625, 0.75, 0.25, 0.75, 0.25, 0.75, 0.375, 0.75, 0.375, 0.75, 0.375, 0.75, 0.3125, 0.75, 0.25, 0.75, 0.375, 0.875, 0.375, 0.875, 0.375, 0.875, 0.375, 0.875, 0.625, 0.875, 0.5, 0.875, 0.5, 0.875, 0.625, 0.875, 0.4375, 0.875, 0.375, 0.875, 0.375, 0.875, 0.4375, 0.875, 0.625, 0.875, 0.5, 0.875, 0.5, 0.875, 0.625, 0.875, 0.3125, 0.75, 0.3125, 0.75, 0.3125, 0.75, 0.3125, 0.75, 0.625, 0.875, 0.5, 0.875, 0.5, 0.875, 0.625, 0.875, 0.625, 0.75, 0.625, 0.75, 0.625, 0.8125, 0.625, 0.8125, 0.625, 0.8125, 0.625, 0.875, 0.625, 0.875, 0.625, 0.8125, 0.3125, 0.75, 0.3028, 0.75, 0.2981, 0.75, 0.298, 0.75, 0.285, 0.75, 0.2681, 0.75, 0.25, 0.75, 0.25, 0.75, 0.3125, 0.75, 0.625, 0.8125, 0.3125, 0.75, 0.3125, 0.75, 0.625, 0.8125, 0.3125, 0.75, 0.3125, 0.75, 0.3125, 0.75, 0.3125, 0.75, 0.3125, 0.75, 0.625, 0.8125, 0.625, 0.8125, 0.3125, 0.75, 0.625, 0.8125, 0.625, 0.8125, 0.625, 0.8125, 0.625, 0.8125, 0.625, 0.8125, 0.625, 0.8125, 0.3125, 0.75, 0.3125, 0.75, 0.4649, 0.7805, 0.625, 0.875, 0.625, 0.8125, 0.625, 0.8125, 0.625, 0.875, 0.375, 0.875, 0.375, 0.875, 0.375, 0.875, 0.375, 0.875, 0.3125, 0.75, 0.3125, 0.75, 0.3125, 0.75, 0.3125, 0.75, 0.3125, 0.75, 0.5, 0.875, 0.375, 0.875, 0.375, 0.875, 0.5, 0.875, 0.2951, 0.75, 0.303, 0.75, 0.3125, 0.75, 0.3125, 0.75, 0.2909, 0.75, 0.285, 0.75, 0.298, 0.75, 0.2943, 0.75, 0.2935, 0.75, 0.625, 0.8125, 0.625, 0.8125, 0.625, 0.794, 0.5522, 0.875, 0.5, 0.875, 0.5, 0.875, 0.625, 0.875, 0.625, 0.875, 0.5, 0.875, 0.5, 0.875, 0.5773, 0.875, 0.625, 0.8335, 0.625, 0.8326, 0.625, 0.8289, 0.625, 0.8579, 0.625, 0.8637, 0.625, 0.8437, 0.625, 0.8515, 0.625, 0.875, 0.625, 0.875, 0.625, 0.8125, 0.625, 0.8125, 0.625, 0.8245, 0.625, 0.8321, 0.3361, 0.75, 0.3125, 0.75, 0.3125, 0.75, 0.4375, 0.875, 0.375, 0.875, 0.375, 0.875, 0.5, 0.875, 0.5, 0.875, 0.4585, 0.875, 0.4482, 0.875, 0.5, 0.875, 0.5, 0.875, 0.5, 0.875, 0.3125, 0.75, 0.375, 0.75, 0.375, 0.75, 0.3125, 0.75, 0.625, 0.8125, 0.625, 0.875, 0.625, 0.875, 0.625, 0.8125, 0.625, 0.75, 0.625, 0.8125, 0.625, 0.8125, 0.625, 0.75, 0.25, 0.75, 0.2609, 0.75, 0.2742, 0.75, 0.3125, 0.75, 0.3125, 0.75, 0.25, 0.75, 0.625, 0.75, 0.625, 0.8125, 0.625, 0.8125, 0.625, 0.75, 0.3125, 0.75, 0.375, 0.75, 0.375, 0.75, 0.3125, 0.75, 0.375, 0.75, 0.3125, 0.75, 0.3125, 0.75, 0.3361, 0.75, 0.3387, 0.75, 0.3433, 0.75, 0.3479, 0.75, 0.3524, 0.75, 0.357, 0.75, 0.3615, 0.75, 0.366, 0.75, 0.3705, 0.75, 0.375, 0.75, 0.25, 0.75, 0.2701, 0.75, 0.2609, 0.75, 0.25, 0.75, 0.625, 0.875, 0.625, 0.875, 0.625, 0.875, 0.625, 0.875, 0.625, 0.794, 0.625, 0.8125, 0.625, 0.8125, 0.625, 0.75, 0.625, 0.75, 0.625, 0.7544, 0.625, 0.7589, 0.625, 0.7632, 0.625, 0.7676, 0.625, 0.7719, 0.625, 0.7762, 0.625, 0.7805, 0.625, 0.7848, 0.625, 0.789, 0.625, 0.75, 0.625, 0.75, 0.625, 0.8125, 0.625, 0.8125, 0.625, 0.7865, 0.625, 0.8125, 0.625, 0.8125, 0.625, 0.8125, 0.625, 0.8125, 0.625, 0.8125, 0.3125, 0.75, 0.3125, 0.75, 0.375, 0.75, 0.375, 0.75, 0.3444, 0.75, 0.3125, 0.75, 0.3125, 0.75, 0.3125, 0.75, 0.3125, 0.75, 0.625, 0.8125, 0.625, 0.875, 0.625, 0.875, 0.625, 0.8125, 0.625, 0.875, 0.5, 0.875, 0.5, 0.875, 0.625, 0.875, 0.625, 0.8125, 0.625, 0.8125, 0.625, 0.8125, 0.625, 0.8125, 0.3125, 0.75, 0.625, 0.8125, 0.625, 0.8125, 0.3125, 0.75, 0.625, 0.875, 0.625, 0.875, 0.625, 0.875, 0.625, 0.875, 0.375, 0.875, 0.375, 0.875, 0.375, 0.875, 0.375, 0.875, 0.25, 0.75, 0.3125, 0.75, 0.3125, 0.75, 0.25, 0.75, 0.625, 0.8125, 0.625, 0.8125, 0.625, 0.8125, 0.625, 0.8125, 0.625, 0.8125, 0.4649, 0.7805, 0.4463, 0.7768, 0.625, 0.8125, 0.625, 0.75, 0.625, 0.7865, 0.625, 0.7804, 0.625, 0.75, 0.3125, 0.75, 0.3444, 0.75, 0.3456, 0.75, 0.3125, 0.75, 0.3125, 0.75, 0.3125, 0.75, 0.3125, 0.75, 0.3125, 0.75, 0.625, 0.8125, 0.625, 0.8125, 0.625, 0.8125, 0.625, 0.8125, 0.625, 0.875, 0.625, 0.875, 0.625, 0.875, 0.625, 0.875, 0.625, 0.875, 0.5, 0.875, 0.5, 0.875, 0.625, 0.875, 0.25, 0.75, 0.3125, 0.75, 0.3125, 0.75, 0.25, 0.75, 0.5, 0.875, 0.375, 0.875, 0.375, 0.875, 0.5, 0.875, 0.25, 0.75, 0.3125, 0.75, 0.3125, 0.75, 0.25, 0.75, 0.625, 0.875, 0.625, 0.875, 0.625, 0.875, 0.625, 0.875, 0.375, 0.875, 0.375, 0.875, 0.375, 0.875, 0.375, 0.875, 0.625, 0.875, 0.5, 0.875, 0.625, 0.8125, 0.625, 0.875, 0.625, 0.8125, 0.625, 0.8125, 0.625, 0.875, 0.375, 0.875, 0.3125, 0.75, 0.5, 0.875, 0.25, 0.75, 0.3125, 0.75, 0.3125, 0.75, 0.375, 0.875, 0.625, 0.8125, 0.5, 0.875, 0.3125, 0.75, 0.625, 0.8125, 0.625, 0.8125, 0.625, 0.8125, 0.625, 0.8125, 0.625, 0.8125, 0.625, 0.875, 0.625, 0.875, 0.625, 0.8125, 0.3125, 0.75, 0.3125, 0.75, 0.3125, 0.75, 0.3125, 0.75, 0.3125, 0.75, 0.625, 0.8125, 0.625, 0.8125, 0.3125, 0.75, 0.0, 0.0, 0.5, 0.75, 0.3125, 0.75, 0.3125, 0.75, 0.3125, 0.75, 0.3125, 0.75, 0.0, 0.0, 0.3125, 0.75, 0.3456, 0.75, 0.3468, 0.75, 0.3125, 0.75, 0.3125, 0.75, 0.3125, 0.75, 0.3125, 0.75, 0.3125, 0.75, 0.625, 0.8125, 0.625, 0.8125, 0.625, 0.8125, 0.625, 0.8125, 0.625, 0.8125, 0.4463, 0.7768, 0.4387, 0.7752, 0.625, 0.8125, 0.625, 0.75, 0.625, 0.7804, 0.625, 0.7774, 0.625, 0.75, 0.4375, 0.0, 0.375, 0.0, 0.375, 0.0, 0.4375, 0.0, 0.75, 0.75, 0.875, 0.75, 0.875, 0.75, 0.75, 0.75, 0.625, 0.0, 0.5, 0.0, 0.5, 0.0, 0.625, 0.0, 0.5, 0.875, 0.625, 0.875, 0.625, 0.875, 0.5, 0.875, 0.4375, 0.875, 0.5, 0.875, 0.5, 0.875, 0.4375, 0.875, 0.75, 0.75, 0.875, 0.75, 0.875, 0.75, 0.75, 0.75, 0.5, 0.875, 0.625, 0.875, 0.625, 1.0, 0.5, 1.0, 0.4375, 0.875, 0.5, 0.875, 0.5, 1.0, 0.4375, 1.0, 0.125, 0.75, 0.25, 0.75, 0.25, 0.75, 0.125, 0.75, 0.625, 0.0, 0.5, 0.0, 0.5, 0.0, 0.625, 0.0, 0.5, 0.875, 0.625, 0.875, 0.625, 0.875, 0.5, 0.875, 0.4375, 0.875, 0.5, 0.875, 0.5, 0.875, 0.4375, 0.875, 0.5, 0.875, 0.4482, 0.875, 0.4585, 0.875, 0.5, 0.875, 0.5, 0.875, 0.4482, 0.875, 0.4482, 0.875, 0.5, 0.875, 0.5522, 0.875, 0.5773, 0.875, 0.5773, 0.875, 0.5522, 0.875, 0.5, 0.875, 0.5522, 0.875, 0.5773, 0.875, 0.5, 0.875, 0.4585, 0.875, 0.5, 0.875, 0.5, 0.875, 0.4585, 0.875, 0.5, 0.875, 0.5522, 0.875, 0.5522, 0.875, 0.5, 0.875, 0.5773, 0.875, 0.5, 0.875, 0.5, 0.875, 0.5773, 0.875, 0.4482, 0.875, 0.4585, 0.875, 0.4585, 0.875, 0.4482, 0.875, 0.4375, 0.5, 0.375, 0.5, 0.375, 0.5, 0.4375, 0.5, 0.75, 0.5, 0.625, 0.5, 0.625, 0.5, 0.75, 0.5, 0.875, 0.5, 0.75, 0.5, 0.75, 0.5, 0.875, 0.5, 0.625, 0.5, 0.5, 0.5, 0.5, 0.5, 0.625, 0.5, 0.625, 0.5, 0.5, 0.5, 0.5, 0.5, 0.625, 0.5, 0.875, 0.5, 0.75, 0.5, 0.75, 0.5, 0.875, 0.5, 0.4375, 0.25, 0.5, 0.25, 0.5, 0.25, 0.4375, 0.25, 0.25, 0.5, 0.125, 0.5, 0.125, 0.5, 0.25, 0.5, 0.5, 0.375, 0.625, 0.375, 0.625, 0.5, 0.5, 0.5, 0.5, 0.25, 0.625, 0.25, 0.625, 0.375, 0.5, 0.375, 0.4375, 0.25, 0.5, 0.25, 0.5, 0.375, 0.4375, 0.375, 0.4375, 0.375, 0.5, 0.375, 0.5, 0.5, 0.4375, 0.5, 0.5, 0.25, 0.625, 0.25, 0.625, 0.25, 0.5, 0.25, 0.375, 0.5, 0.25, 0.5, 0.25, 0.5, 0.375, 0.5, 0.4375, 0.25, 0.5, 0.25, 0.5, 0.25, 0.4375, 0.25, 0.25, 0.5, 0.125, 0.5, 0.125, 0.5, 0.25, 0.5, 0.625, 0.75, 0.625, 0.7774, 0.625, 0.7774, 0.625, 0.75, 0.3125, 0.75, 0.3468, 0.75, 0.346, 0.75, 0.3125, 0.75, 0.3125, 0.75, 0.3125, 0.75, 0.3125, 0.75, 0.3125, 0.75, 0.625, 0.8125, 0.625, 0.8125, 0.625, 0.8125, 0.625, 0.8125, 0.625, 0.8125, 0.4387, 0.7752, 0.475, 0.7825, 0.625, 0.8125, 0.625, 0.8125, 0.475, 0.7825, 0.3125, 0.75, 0.5, 0.75, 0.0, 0.0, 0.3125, 0.75, 0.346, 0.75, 0.375, 0.75, 0.625, 0.7774, 0.625, 0.8125, 0.625, 0.8125, 0.625, 0.8125, 0.625, 0.75, 0.625, 0.75, 0.625, 0.8125, 0.0, 0.0, 0.625, 0.8125, 0.5, 0.75, 0.0, 0.0, 0.5, 0.0, 0.5, 0.0, 0.375, 0.0, 0.375, 0.0, 0.75, 0.75, 0.875, 0.75, 0.875, 0.75, 0.75, 0.75, 0.5, 0.0, 0.375, 0.0, 0.375, 0.0, 0.5, 0.0, 0.125, 0.75, 0.25, 0.75, 0.25, 0.75, 0.125, 0.75, 0.625, 0.0, 0.5, 0.0, 0.5, 0.0, 0.625, 0.0, 0.625, 0.0, 0.5, 0.0, 0.5, 0.0, 0.625, 0.0, 0.25, 0.75, 0.125, 0.75, 0.125, 0.75, 0.25, 0.75, 0.75, 0.75, 0.75, 0.75, 0.75, 0.75, 0.75, 0.75, 0.75, 0.75, 0.875, 0.75, 0.875, 0.75, 0.75, 0.75, 0.375, 0.0, 0.5, 0.0, 0.5, 0.0, 0.375, 0.0, 0.5, 0.0, 0.625, 0.0, 0.625, 0.0, 0.5, 0.0, 0.25, 0.75, 0.25, 0.75, 0.25, 0.75, 0.25, 0.75, 0.125, 0.75, 0.25, 0.75, 0.25, 0.75, 0.125, 0.75, 0.875, 0.75, 0.75, 0.75, 0.75, 0.75, 0.875, 0.75, 0.5, 0.0, 0.375, 0.0, 0.375, 0.0, 0.5, 0.0, 0.375, 0.25, 0.4375, 0.25, 0.4375, 0.25, 0.375, 0.25, 0.375, 0.375, 0.4375, 0.375, 0.4375, 0.5, 0.375, 0.5, 0.375, 0.25, 0.4375, 0.25, 0.4375, 0.375, 0.375, 0.375, 0.375, 0.25, 0.4375, 0.25, 0.4375, 0.25, 0.375, 0.25, 0.5, 0.5, 0.4375, 0.5, 0.4375, 0.5, 0.5, 0.5, 0.375, 0.875, 0.4375, 0.875, 0.4375, 0.875, 0.375, 0.875, 0.375, 0.875, 0.4375, 0.875, 0.4375, 1.0, 0.375, 1.0, 0.375, 0.875, 0.4375, 0.875, 0.4375, 0.875, 0.375, 0.875, 0.5, 0.0, 0.4375, 0.0, 0.4375, 0.0, 0.5, 0.0, 0.5, 0.875, 0.4375, 0.875, 0.4375, 0.875, 0.5, 0.875, 0.5, 0.0, 0.4375, 0.0, 0.4375, 0.0, 0.5, 0.0, 0.5, 0.0, 0.4375, 0.0, 0.4375, 0.0, 0.5, 0.0, 0.375, 0.75, 0.4375, 0.75, 0.4375, 0.75, 0.375, 0.75, 0.375, 0.0, 0.4375, 0.0, 0.4375, 0.25, 0.375, 0.25, 0.375, 0.5, 0.4375, 0.5, 0.4375, 0.75, 0.375, 0.75, 0.375, 0.25, 0.4375, 0.25, 0.4375, 0.25, 0.375, 0.25, 0.5, 0.5, 0.4375, 0.5, 0.4375, 0.5, 0.5, 0.5, 0.5, 0.5, 0.4375, 0.5, 0.4375, 0.5, 0.5, 0.5, 0.4375, 0.5, 0.5, 0.5, 0.5, 0.75, 0.4375, 0.75, 0.4375, 0.75, 0.5, 0.75, 0.5, 0.75, 0.4375, 0.75, 0.4375, 0.5, 0.5, 0.5, 0.5, 0.5, 0.4375, 0.5, 0.4375, 0.75, 0.4375, 0.75, 0.4375, 0.75, 0.4375, 0.75, 0.5, 0.5, 0.5, 0.75, 0.5, 0.75, 0.5, 0.5, 0.3125, 0.75, 0.3125, 0.75, 0.3125, 0.75, 0.3125, 0.75, 0.3125, 0.75, 0.3125, 0.75, 0.3125, 0.75, 0.3125, 0.75, 0.475, 0.7825, 0.4387, 0.7752, 0.3125, 0.75, 0.3125, 0.75, 0.4387, 0.7752, 0.4463, 0.7768, 0.3125, 0.75, 0.3125, 0.75, 0.625, 0.8125, 0.625, 0.8125, 0.625, 0.8125, 0.625, 0.8125, 0.625, 0.8125, 0.625, 0.8125, 0.625, 0.8125, 0.625, 0.8125, 0.625, 0.7774, 0.625, 0.7774, 0.625, 0.8125, 0.625, 0.8125, 0.625, 0.7774, 0.625, 0.7804, 0.625, 0.8125, 0.625, 0.8125, 0.625, 0.7804, 0.625, 0.7865, 0.625, 0.8125, 0.625, 0.8125, 0.625, 0.8125, 0.625, 0.8125, 0.625, 0.8125, 0.3125, 0.75, 0.3125, 0.75, 0.3125, 0.75, 0.3125, 0.75, 0.4463, 0.7768, 0.4649, 0.7805, 0.3125, 0.75, 0.3125, 0.75, 0.625, 0.8125, 0.625, 0.8125, 0.625, 0.8125, 0.3468, 0.75, 0.3456, 0.75, 0.375, 0.75, 0.375, 0.75, 0.346, 0.75, 0.3468, 0.75, 0.375, 0.75, 0.375, 0.75, 0.3456, 0.75, 0.3444, 0.75, 0.375, 0.75, 0.375, 0.75, 0.625, 0.8125, 0.3125, 0.75, 0.375, 0.75, 0.625, 0.75, 0.3028, 0.75, 0.3125, 0.75, 0.625, 0.8125, 0.625, 0.8244, 0.625, 0.829, 0.2981, 0.75, 0.3028, 0.75, 0.625, 0.8244, 0.2981, 0.75, 0.625, 0.829, 0.625, 0.8289, 0.298, 0.75, 0.298, 0.75, 0.625, 0.8289, 0.625, 0.8326, 0.2943, 0.75, 0.625, 0.8335, 0.2935, 0.75, 0.2943, 0.75, 0.625, 0.8326, 0.625, 0.8321, 0.2951, 0.75, 0.2935, 0.75, 0.625, 0.8335, 0.303, 0.75, 0.2951, 0.75, 0.625, 0.8321, 0.625, 0.8245, 0.303, 0.75, 0.625, 0.8245, 0.625, 0.8125, 0.3125, 0.75, 0.625, 0.794, 0.3361, 0.75, 0.3125, 0.75, 0.625, 0.8125, 0.3705, 0.75, 0.625, 0.7544, 0.625, 0.75, 0.375, 0.75, 0.3705, 0.75, 0.366, 0.75, 0.625, 0.7589, 0.625, 0.7544, 0.625, 0.7589, 0.366, 0.75, 0.3615, 0.75, 0.625, 0.7632, 0.3615, 0.75, 0.357, 0.75, 0.625, 0.7676, 0.625, 0.7632, 0.625, 0.7719, 0.625, 0.7676, 0.357, 0.75, 0.3524, 0.75, 0.3524, 0.75, 0.3479, 0.75, 0.625, 0.7762, 0.625, 0.7719, 0.625, 0.7762, 0.3479, 0.75, 0.3433, 0.75, 0.625, 0.7805, 0.625, 0.7805, 0.3433, 0.75, 0.3387, 0.75, 0.625, 0.7848, 0.3387, 0.75, 0.3361, 0.75, 0.625, 0.789, 0.625, 0.7848, 0.625, 0.789, 0.3361, 0.75, 0.625, 0.794, 0.285, 0.75, 0.2909, 0.75, 0.2909, 0.75, 0.285, 0.75, 0.625, 0.875, 0.5, 0.875, 0.5, 0.875, 0.625, 0.875, 0.625, 0.8637, 0.625, 0.8579, 0.625, 0.8579, 0.625, 0.8637, 0.285, 0.75, 0.2909, 0.75, 0.2701, 0.75, 0.2681, 0.75, 0.2909, 0.75, 0.2742, 0.75, 0.2609, 0.75, 0.2701, 0.75, 0.2909, 0.75, 0.2742, 0.75, 0.2742, 0.75, 0.2909, 0.75, 0.2681, 0.75, 0.2701, 0.75, 0.25, 0.75, 0.25, 0.75, 0.2742, 0.75, 0.2909, 0.75, 0.3125, 0.75, 0.3125, 0.75, 0.2681, 0.75, 0.285, 0.75, 0.285, 0.75, 0.2681, 0.75, 0.2742, 0.75, 0.2609, 0.75, 0.2609, 0.75, 0.2742, 0.75, 0.2701, 0.75, 0.2681, 0.75, 0.2681, 0.75, 0.2701, 0.75, 0.2609, 0.75, 0.2701, 0.75, 0.2701, 0.75, 0.2609, 0.75, 0.5, 0.875, 0.625, 0.875, 0.625, 0.875, 0.5, 0.875, 0.625, 0.875, 0.625, 0.8515, 0.625, 0.8437, 0.625, 0.8637, 0.625, 0.8579, 0.625, 0.875, 0.625, 0.8579, 0.625, 0.875, 0.625, 0.875, 0.625, 0.8579, 0.625, 0.875, 0.625, 0.8515, 0.625, 0.8515, 0.625, 0.875, 0.625, 0.8437, 0.625, 0.8637, 0.625, 0.8637, 0.625, 0.8437, 0.5, 0.875, 0.625, 0.875, 0.625, 0.875, 0.5, 0.875, 0.5, 0.875, 0.5, 0.875, 0.5, 0.875, 0.5, 0.875, 0.625, 0.8515, 0.625, 0.8437, 0.625, 0.8437, 0.625, 0.8515, 0.625, 0.875, 0.625, 0.8125, 0.625, 0.8125, 0.625, 0.875, 0.625, 0.8125, 0.625, 0.8125, 0.625, 0.8125, 0.625, 0.8125, 0.625, 0.875, 0.625, 0.875, 0.625, 0.875, 0.625, 0.875, 0.625, 0.8125, 0.625, 0.875, 0.625, 0.875, 0.625, 0.8125, 0.625, 0.8125, 0.625, 0.875, 0.625, 0.875, 0.625, 0.8125, 0.625, 0.8125, 0.625, 0.875, 0.625, 0.875, 0.625, 0.8125, 0.625, 0.8125, 0.625, 0.8125, 0.625, 0.8125, 0.625, 0.8125, 0.625, 0.875, 0.625, 0.875, 0.625, 0.875, 0.625, 0.875, 0.3125, 0.75, 0.3125, 0.75, 0.3125, 0.75, 0.3125, 0.75, 0.3125, 0.75, 0.3125, 0.75, 0.3125, 0.75, 0.3125, 0.75, 0.375, 0.75, 0.3125, 0.75, 0.3125, 0.75, 0.375, 0.75, 0.3125, 0.75, 0.375, 0.75, 0.375, 0.75, 0.3125, 0.75, 0.375, 0.75, 0.3125, 0.75, 0.3125, 0.75, 0.375, 0.75, 0.0, 0.0, 0.0, 0.0, 0.0, 0.0, 0.0, 0.0, 0.375, 0.75, 0.375, 0.75, 0.3125, 0.75, 0.3125, 0.75])
me_cube.materials.append(mat_gray_medium_gloss)
me_cube.materials.append(mat_gray_light_flat)
me_cube.materials.append(mat_thruster_glow_yellow)
me_cube.materials.append(mat_green_medium_gloss)
me_cube.materials.append(mat_mag_lev_glow)
me_cube.use_mirror_vertex_groups = False
me_cube.update()
me_cylinder = bpy.data.meshes.new('Cylinder')
me_cylinder.from_pydata([(1.075e-10, 0.2081, 1.462), (1.075e-10, 1.462, 1.462), (-0.1433, 0.2081, 1.455), (-0.1433, 1.462, 1.455), (-0.2851, 0.2081, 1.434), (-0.2851, 1.462, 1.434), (-0.4243, 0.2081, 1.399), (-0.4243, 1.462, 1.399), (-0.5593, 0.2081, 1.35), (-0.5593, 1.462, 1.35), (-0.689, 0.2081, 1.289), (-0.689, 1.462, 1.289), (-0.812, 0.2081, 1.215), (-0.812, 1.462, 1.215), (-0.9272, 0.2081, 1.13), (-0.9272, 1.462, 1.13), (-1.034, 0.2081, 1.034), (-1.034, 1.462, 1.034), (-1.13, 0.2081, 0.9272), (-1.13, 1.462, 0.9272), (-1.215, 0.2081, 0.812), (-1.215, 1.462, 0.812), (-1.289, 0.2081, 0.689), (-1.289, 1.462, 0.689), (-1.35, 0.2081, 0.5593), (-1.35, 1.462, 0.5593), (-1.399, 0.2081, 0.4243), (-1.399, 1.462, 0.4243), (-1.434, 0.2081, 0.2851), (-1.434, 1.462, 0.2851), (-1.455, 0.2081, 0.1433), (-1.455, 1.462, 0.1433), (-1.462, 0.2081, -8.067e-08), (-1.462, 1.462, 9.357e-08), (3.328e-09, -1.015, 1.246), (-0.1221, -1.015, 1.24), (-0.243, -1.015, 1.222), (-0.3616, -1.015, 1.192), (-0.4766, -1.015, 1.151), (-0.5871, -1.015, 1.098), (-0.692, -1.015, 1.036), (-0.7901, -1.015, 0.9628), (-0.8807, -1.015, 0.8807), (-0.9628, -1.015, 0.7901), (-1.036, -1.015, 0.692), (-1.098, -1.015, 0.5871), (-1.151, -1.015, 0.4766), (-1.192, -1.015, 0.3616), (-1.222, -1.015, 0.243), (-1.24, -1.015, 0.1221), (-1.246, -1.015, -1.889e-07), (3.401e-09, -1.579, 0.9192), (-0.0901, -1.579, 0.9148), (-0.1793, -1.579, 0.9015), (-0.2668, -1.579, 0.8796), (-0.3518, -1.579, 0.8492), (-0.4333, -1.579, 0.8107), (-0.5107, -1.579, 0.7643), (-0.5831, -1.579, 0.7105), (-0.65, -1.579, 0.65), (-0.7105, -1.579, 0.5831), (-0.7643, -1.579, 0.5107), (-0.8107, -1.579, 0.4333), (-0.8492, -1.579, 0.3518), (-0.8796, -1.579, 0.2668), (-0.9015, -1.579, 0.1793), (-0.9148, -1.579, 0.0901), (-0.9192, -1.579, -2.524e-07), (4.822e-09, -1.955, 0.6795), (-0.0666, -1.955, 0.6762), (-0.1326, -1.955, 0.6664), (-0.1972, -1.955, 0.6502), (-0.26, -1.955, 0.6278), (-0.3203, -1.955, 0.5993), (-0.3775, -1.955, 0.565), (-0.4311, -1.955, 0.5253), (-0.4805, -1.955, 0.4805), (-0.5253, -1.955, 0.4311), (-0.565, -1.955, 0.3775), (-0.5993, -1.955, 0.3203), (-0.6278, -1.955, 0.26), (-0.6502, -1.955, 0.1972), (-0.6664, -1.955, 0.1326), (-0.6762, -1.955, 0.0666), (-0.6795, -1.955, -3.215e-07), (3.957e-09, 1.626, 1.376), (-0.1348, 1.626, 1.369), (-0.2684, 1.626, 1.349), (-0.3993, 1.626, 1.316), (-0.5264, 1.626, 1.271), (-0.6485, 1.626, 1.213), (-0.7642, 1.626, 1.144), (-0.8727, 1.626, 1.063), (-0.9727, 1.626, 0.9727), (-1.063, 1.626, 0.8727), (-1.144, 1.626, 0.7642), (-1.213, 1.626, 0.6485), (-1.271, 1.626, 0.5264), (-1.316, 1.626, 0.3993), (-1.349, 1.626, 0.2684), (-1.369, 1.626, 0.1348), (-1.376, 1.626, 1.13e-07), (-3.076e-10, 0.8348, 1.489), (-0.146, 0.8348, 1.482), (-0.2906, 0.8348, 1.461), (-0.4324, 0.8348, 1.425), (-0.57, 0.8348, 1.376), (-0.7021, 0.8348, 1.314), (-0.8275, 0.8348, 1.238), (-0.9449, 0.8348, 1.151), (-1.053, 0.8348, 1.053), (-1.151, 0.8348, 0.9449), (-1.238, 0.8348, 0.8275), (-1.314, 0.8348, 0.7021), (-1.376, 0.8348, 0.57), (-1.425, 0.8348, 0.4324), (-1.461, 0.8348, 0.2906), (-1.482, 0.8348, 0.146), (-1.489, 0.8348, 5.684e-09), (-0.6585, -0.4034, 1.232), (-0.5346, -0.4034, 1.291), (-1.37, -0.4034, 0.2725), (-1.337, -0.4034, 0.4055), (-0.776, -0.4034, 1.161), (-1.39, -0.4034, 0.1369), (-0.8862, -0.4034, 1.08), (-1.397, -0.4034, -1.343e-07), (-0.9877, -0.4034, 0.9877), (1.892e-09, -0.4034, 1.397), (-1.08, -0.4034, 0.8862), (-0.1369, -0.4034, 1.39), (-1.161, -0.4034, 0.776), (-0.2725, -0.4034, 1.37), (-1.232, -0.4034, 0.6585), (-0.4055, -0.4034, 1.337), (-1.291, -0.4034, 0.5346), (0.0, -2.002, 0.0), (0.0, 1.46, 1.419), (-0.1391, 1.46, 1.412), (-0.281, 1.46, 1.391), (0.0, 0.833, 1.447), (-0.1418, 0.833, 1.44), (-0.2864, 0.833, 1.419), (-0.7711, 1.459, 1.165), (-0.6481, 1.459, 1.239), (-0.8863, 1.459, 1.08), (-0.9926, 1.459, 0.9837), (-1.089, 1.459, 0.8774), (-0.6612, 0.832, 1.264), (-0.7866, 0.832, 1.189), (-0.904, 0.832, 1.102), (-1.012, 0.832, 1.003), (-1.11, 0.832, 0.8951), (-1.415, 1.46, 0.1394), (-1.394, 1.46, 0.2813), (-1.423, 1.46, 0.0), (-1.422, 0.8331, 0.2867), (-1.443, 0.8331, 0.1421), (-1.45, 0.8331, 0.0), (-1.181, 0.2166, 0.8207), (-1.254, 0.2166, 0.6977), (-1.316, 0.2166, 0.5681), (-1.364, 0.2166, 0.433), (-1.399, 0.2166, 0.2939), (-1.302, -0.3948, 0.4142), (-1.335, -0.3948, 0.2812), (-1.127, -0.3948, 0.7848), (-1.197, -0.3948, 0.6672), (-1.256, -0.3948, 0.5433), (-0.4154, 0.2172, 1.378), (-0.5505, 0.2172, 1.33), (-0.6802, 0.2172, 1.269), (-0.8032, 0.2172, 1.195), (-0.9184, 0.2172, 1.11), (-0.5257, -0.3943, 1.27), (-0.6496, -0.3943, 1.212), (-0.7672, -0.3943, 1.141), (-0.8773, -0.3943, 1.059), (-0.3966, -0.3943, 1.316), (-0.1578, 1.612, 1.317), (0.0, 1.612, 1.324), (-0.2838, 1.612, 1.297), (-0.4073, 1.612, 1.265), (-0.5272, 1.612, 1.219), (-0.6423, 1.612, 1.161), (-0.7515, 1.612, 1.092), (-0.8538, 1.612, 1.012), (-0.9481, 1.612, 0.9209), (-1.034, 1.612, 0.8208), (-1.109, 1.612, 0.7124), (-1.175, 1.612, 0.5966), (-1.229, 1.612, 0.4746), (-1.272, 1.612, 0.3475), (-1.303, 1.612, 0.2165), (-1.322, 1.612, 0.08299), (-1.328, 1.612, 0.0), (-0.1415, 1.73, 1.141), (0.0, 1.73, 1.147), (-0.2512, 1.73, 1.124), (-0.3589, 1.73, 1.095), (-0.4633, 1.73, 1.056), (-0.5637, 1.73, 1.005), (-0.6588, 1.73, 0.9449), (-0.748, 1.73, 0.8748), (-0.8302, 1.73, 0.7958), (-0.9047, 1.73, 0.7086), (-0.9708, 1.73, 0.6142), (-1.028, 1.73, 0.5132), (-1.075, 1.73, 0.4069), (-1.113, 1.73, 0.2961), (-1.14, 1.73, 0.182), (-1.156, 1.73, 0.06566), (-1.161, 1.73, 0.0), (-0.1835, 1.797, 0.872), (-0.1186, 1.797, 0.8801), (0.0, 1.797, 0.8828), (-0.1374, 1.765, 1.073), (0.0, 1.765, 1.078), (-0.2316, 1.765, 1.058), (-0.324, 1.765, 1.033), (-0.4136, 1.765, 0.9994), (-0.4997, 1.765, 0.9563), (-0.5814, 1.765, 0.9044), (-0.6578, 1.765, 0.8442), (-0.7284, 1.765, 0.7764), (-0.7923, 1.765, 0.7016), (-0.8491, 1.765, 0.6206), (-0.898, 1.765, 0.534), (-0.9387, 1.765, 0.4427), (-0.9708, 1.765, 0.3477), (-0.9939, 1.765, 0.2498), (-1.008, 1.765, 0.1499), (-1.013, 1.765, 0.0), (-0.7702, 1.781, 0.6268), (-0.8142, 1.781, 0.5599), (-0.2472, 1.797, 0.8586), (-0.309, 1.797, 0.84), (-0.3683, 1.797, 0.8164), (-0.4246, 1.797, 0.7881), (-0.4773, 1.797, 0.7552), (-0.5259, 1.797, 0.7182), (-0.57, 1.797, 0.6773), (-0.6091, 1.797, 0.633), (-0.6428, 1.797, 0.5857), (-0.6709, 1.797, 0.5359), (-0.693, 1.797, 0.484), (-0.6956, 1.797, 0.4305), (-0.7038, 1.797, 0.3759), (-0.7066, 1.797, 0.0), (-0.418, 1.805, 0.6598), (-0.471, 1.805, 0.5931), (-0.378, 1.781, 0.9197), (-0.4556, 1.781, 0.8863), (-0.8509, 1.781, 0.4893), (-0.8798, 1.781, 0.4158), (-0.5291, 1.781, 0.8462), (-0.9006, 1.781, 0.3401), (-0.598, 1.781, 0.7997), (-0.9132, 1.781, 0.2629), (-0.6615, 1.781, 0.7473), (0.0, 1.781, 0.9803), (-0.1293, 1.781, 0.9764), (-0.9174, 1.781, 0.0), (-0.7191, 1.781, 0.6895), (-0.2141, 1.781, 0.965), (-0.2973, 1.781, 0.946), (-0.08951, 1.805, 0.8073), (0.0, 1.805, 0.8093), (-0.2712, 1.805, 0.761), (-0.2281, 1.805, 0.7782), (-0.3122, 1.805, 0.7404), (-0.5262, 1.805, 0.4404), (-0.5192, 1.805, 0.4801), (-0.5285, 1.805, 0.0), (0.0, 1.805, 0.0), (-0.4465, 1.805, 0.6275), (-0.1368, 1.805, 0.8014), (-0.1831, 1.805, 0.7917), (-0.5076, 1.805, 0.519), (-0.3506, 1.805, 0.7164), (-0.386, 1.805, 0.6895), (-0.4915, 1.805, 0.5568)], [], [(1, 3, 138, 137), (103, 102, 140, 141), (104, 5, 7, 105), (105, 7, 9, 106), (106, 9, 11, 107), (107, 11, 144, 148), (110, 109, 150, 151), (111, 110, 151, 152), (11, 13, 143, 144), (111, 19, 21, 112), (112, 21, 23, 113), (113, 23, 25, 114), (114, 25, 27, 115), (115, 27, 29, 116), (29, 31, 153, 154), (118, 117, 157, 158), (120, 119, 39, 38), (122, 121, 48, 47), (119, 123, 40, 39), (121, 124, 49, 48), (123, 125, 41, 40), (124, 126, 50, 49), (125, 127, 42, 41), (127, 129, 43, 42), (128, 130, 35, 34), (129, 131, 44, 43), (130, 132, 36, 35), (131, 133, 45, 44), (132, 134, 37, 36), (133, 135, 46, 45), (134, 120, 38, 37), (135, 122, 47, 46), (34, 35, 52, 51), (35, 36, 53, 52), (36, 37, 54, 53), (37, 38, 55, 54), (38, 39, 56, 55), (39, 40, 57, 56), (40, 41, 58, 57), (41, 42, 59, 58), (42, 43, 60, 59), (43, 44, 61, 60), (44, 45, 62, 61), (45, 46, 63, 62), (46, 47, 64, 63), (47, 48, 65, 64), (48, 49, 66, 65), (49, 50, 67, 66), (51, 52, 69, 68), (52, 53, 70, 69), (53, 54, 71, 70), (54, 55, 72, 71), (55, 56, 73, 72), (56, 57, 74, 73), (57, 58, 75, 74), (58, 59, 76, 75), (59, 60, 77, 76), (60, 61, 78, 77), (61, 62, 79, 78), (62, 63, 80, 79), (63, 64, 81, 80), (64, 65, 82, 81), (65, 66, 83, 82), (66, 67, 84, 83), (11, 9, 89, 90), (29, 27, 98, 99), (13, 11, 90, 91), (31, 29, 99, 100), (15, 13, 91, 92), (33, 31, 100, 101), (17, 15, 92, 93), (19, 17, 93, 94), (3, 1, 85, 86), (21, 19, 94, 95), (5, 3, 86, 87), (23, 21, 95, 96), (7, 5, 87, 88), (25, 23, 96, 97), (9, 7, 88, 89), (27, 25, 97, 98), (30, 117, 118, 32), (28, 116, 117, 30), (26, 115, 116, 28), (24, 114, 115, 26), (22, 113, 114, 24), (20, 112, 113, 22), (18, 111, 112, 20), (16, 110, 111, 18), (14, 109, 110, 16), (12, 108, 109, 14), (10, 107, 108, 12), (8, 106, 107, 10), (6, 105, 106, 8), (4, 104, 105, 6), (2, 103, 104, 4), (0, 102, 103, 2), (28, 121, 165, 163), (123, 119, 175, 176), (131, 20, 159, 166), (4, 6, 134, 132), (20, 22, 160, 159), (2, 4, 132, 130), (18, 20, 131, 129), (0, 2, 130, 128), (16, 18, 129, 127), (14, 16, 127, 125), (30, 32, 126, 124), (14, 125, 177, 173), (28, 30, 124, 121), (134, 6, 169, 178), (22, 24, 161, 160), (119, 120, 174, 175), (68, 69, 70, 71, 72, 73, 74, 75, 76, 77, 78, 79, 80, 81, 82, 83, 84, 136), (140, 137, 138, 141), (141, 138, 139, 142), (5, 104, 142, 139), (3, 5, 139, 138), (104, 103, 141, 142), (148, 144, 143, 149), (149, 143, 145, 150), (150, 145, 146, 151), (151, 146, 147, 152), (19, 111, 152, 147), (109, 108, 149, 150), (17, 19, 147, 146), (15, 17, 146, 145), (108, 107, 148, 149), (13, 15, 145, 143), (156, 154, 153, 157), (157, 153, 155, 158), (31, 33, 155, 153), (117, 116, 156, 157), (116, 29, 154, 156), (161, 162, 164, 168), (160, 161, 168, 167), (159, 160, 167, 166), (162, 163, 165, 164), (135, 133, 167, 168), (122, 135, 168, 164), (121, 122, 164, 165), (26, 28, 163, 162), (133, 131, 166, 167), (24, 26, 162, 161), (169, 170, 174, 178), (172, 173, 177, 176), (171, 172, 176, 175), (170, 171, 175, 174), (12, 14, 173, 172), (10, 12, 172, 171), (8, 10, 171, 170), (125, 123, 176, 177), (6, 8, 170, 169), (120, 134, 178, 174), (93, 92, 186, 187), (92, 91, 185, 186), (91, 90, 184, 185), (90, 89, 183, 184), (89, 88, 182, 183), (88, 87, 181, 182), (101, 100, 194, 195), (87, 86, 179, 181), (100, 99, 193, 194), (86, 85, 180, 179), (99, 98, 192, 193), (98, 97, 191, 192), (97, 96, 190, 191), (96, 95, 189, 190), (95, 94, 188, 189), (94, 93, 187, 188), (179, 180, 197, 196), (181, 179, 196, 198), (182, 181, 198, 199), (183, 182, 199, 200), (184, 183, 200, 201), (185, 184, 201, 202), (186, 185, 202, 203), (187, 186, 203, 204), (188, 187, 204, 205), (189, 188, 205, 206), (190, 189, 206, 207), (191, 190, 207, 208), (192, 191, 208, 209), (193, 192, 209, 210), (194, 193, 210, 211), (195, 194, 211, 212), (201, 200, 220, 221), (252, 251, 236, 237), (209, 208, 228, 229), (202, 201, 221, 222), (210, 209, 229, 230), (203, 202, 222, 223), (211, 210, 230, 231), (204, 203, 223, 224), (196, 197, 217, 216), (212, 211, 231, 232), (205, 204, 224, 225), (198, 196, 216, 218), (206, 205, 225, 226), (199, 198, 218, 219), (207, 206, 226, 227), (200, 199, 219, 220), (208, 207, 227, 228), (242, 241, 249, 275), (254, 253, 244, 245), (255, 252, 237, 238), (256, 254, 245, 246), (257, 255, 238, 239), (258, 256, 246, 247), (259, 257, 239, 240), (261, 260, 215, 214), (262, 258, 247, 248), (263, 259, 240, 241), (264, 261, 214, 213), (233, 263, 241, 242), (265, 264, 213, 235), (234, 233, 242, 243), (251, 265, 235, 236), (253, 234, 243, 244), (266, 267, 274, 273, 271, 272, 278, 281, 250, 275, 249, 280, 279, 270, 268, 269, 277, 276), (235, 213, 276, 277), (243, 242, 275, 250), (236, 235, 277, 269), (244, 243, 250, 281), (237, 236, 269, 268), (245, 244, 281, 278), (238, 237, 268, 270), (246, 245, 278, 272), (239, 238, 270, 279), (247, 246, 272, 271), (213, 214, 266, 276), (240, 239, 279, 280), (248, 247, 271, 273), (214, 215, 267, 266), (241, 240, 280, 249), (228, 227, 234, 253), (220, 219, 265, 251), (227, 226, 233, 234), (219, 218, 264, 265), (226, 225, 263, 233), (218, 216, 261, 264), (225, 224, 259, 263), (232, 231, 258, 262), (216, 217, 260, 261), (224, 223, 257, 259), (231, 230, 256, 258), (223, 222, 255, 257), (230, 229, 254, 256), (222, 221, 252, 255), (229, 228, 253, 254), (221, 220, 251, 252)])
me_cylinder.polygons.foreach_set('use_smooth', [True] * 250)
me_cylinder.polygons.foreach_set('material_index', [0, 0, 0, 0, 0, 0, 0, 0, 0, 0, 0, 0, 0, 0, 0, 0, 0, 0, 0, 0, 0, 0, 0, 0, 0, 0, 0, 0, 0, 0, 0, 0, 0, 0, 0, 0, 0, 0, 0, 0, 0, 0, 0, 0, 0, 0, 0, 0, 0, 0, 0, 0, 0, 0, 0, 0, 0, 0, 0, 0, 0, 0, 0, 0, 0, 0, 0, 0, 0, 0, 0, 0, 0, 0, 0, 0, 0, 0, 0, 0, 0, 0, 0, 0, 0, 0, 0, 0, 0, 0, 0, 0, 0, 0, 0, 0, 0, 0, 0, 0, 0, 0, 0, 0, 0, 0, 0, 0, 0, 0, 0, 0, 0, 1, 1, 0, 0, 0, 1, 1, 1, 1, 0, 0, 0, 0, 0, 0, 0, 0, 0, 0, 0, 1, 1, 1, 1, 0, 0, 0, 0, 0, 0, 1, 1, 1, 1, 0, 0, 0, 0, 0, 0, 0, 0, 0, 0, 0, 0, 0, 0, 0, 0, 0, 0, 0, 0, 0, 0, 1, 1, 1, 1, 1, 1, 1, 1, 1, 1, 1, 1, 1, 1, 1, 1, 1, 1, 1, 1, 1, 1, 1, 1, 1, 1, 1, 1, 1, 1, 1, 1, 1, 1, 1, 1, 1, 1, 1, 1, 1, 1, 1, 1, 1, 1, 1, 1, 1, 1, 1, 1, 1, 1, 1, 1, 1, 1, 1, 1, 1, 1, 1, 1, 1, 1, 1, 1, 1, 1, 1, 1, 1, 1, 1, 1, 1, 1, 1, 1, 1])
_uv = me_cylinder.uv_layers.new(name='UVMap')
_uv.uv.foreach_set('vector', [0.5, 1.0, 0.4844, 1.0, 0.4844, 1.0, 0.5, 1.0, 0.4844, 0.75, 0.5, 0.75, 0.5, 0.75, 0.4844, 0.75, 0.4688, 0.75, 0.4688, 1.0, 0.4531, 1.0, 0.4531, 0.75, 0.4531, 0.75, 0.4531, 1.0, 0.4375, 1.0, 0.4375, 0.75, 0.4375, 0.75, 0.4375, 1.0, 0.4219, 1.0, 0.4219, 0.75, 0.4219, 0.75, 0.4219, 1.0, 0.4219, 1.0, 0.4219, 0.75, 0.375, 0.75, 0.3906, 0.75, 0.3906, 0.75, 0.375, 0.75, 0.3594, 0.75, 0.375, 0.75, 0.375, 0.75, 0.3594, 0.75, 0.4219, 1.0, 0.4062, 1.0, 0.4062, 1.0, 0.4219, 1.0, 0.3594, 0.75, 0.3594, 1.0, 0.3438, 1.0, 0.3438, 0.75, 0.3438, 0.75, 0.3438, 1.0, 0.3281, 1.0, 0.3281, 0.75, 0.3281, 0.75, 0.3281, 1.0, 0.3125, 1.0, 0.3125, 0.75, 0.3125, 0.75, 0.3125, 1.0, 0.2969, 1.0, 0.2969, 0.75, 0.2969, 0.75, 0.2969, 1.0, 0.2812, 1.0, 0.2812, 0.75, 0.2812, 1.0, 0.2656, 1.0, 0.2656, 1.0, 0.2812, 1.0, 0.25, 0.75, 0.2656, 0.75, 0.2656, 0.75, 0.25, 0.75, 0.4375, 0.5, 0.4219, 0.5, 0.4219, 0.5, 0.4375, 0.5, 0.2969, 0.5, 0.2812, 0.5, 0.2812, 0.5, 0.2969, 0.5, 0.4219, 0.5, 0.4062, 0.5, 0.4062, 0.5, 0.4219, 0.5, 0.2812, 0.5, 0.2656, 0.5, 0.2656, 0.5, 0.2812, 0.5, 0.4062, 0.5, 0.3906, 0.5, 0.3906, 0.5, 0.4062, 0.5, 0.2656, 0.5, 0.25, 0.5, 0.25, 0.5, 0.2656, 0.5, 0.3906, 0.5, 0.375, 0.5, 0.375, 0.5, 0.3906, 0.5, 0.375, 0.5, 0.3594, 0.5, 0.3594, 0.5, 0.375, 0.5, 0.5, 0.5, 0.4844, 0.5, 0.4844, 0.5, 0.5, 0.5, 0.3594, 0.5, 0.3438, 0.5, 0.3438, 0.5, 0.3594, 0.5, 0.4844, 0.5, 0.4688, 0.5, 0.4688, 0.5, 0.4844, 0.5, 0.3438, 0.5, 0.3281, 0.5, 0.3281, 0.5, 0.3438, 0.5, 0.4688, 0.5, 0.4531, 0.5, 0.4531, 0.5, 0.4688, 0.5, 0.3281, 0.5, 0.3125, 0.5, 0.3125, 0.5, 0.3281, 0.5, 0.4531, 0.5, 0.4375, 0.5, 0.4375, 0.5, 0.4531, 0.5, 0.3125, 0.5, 0.2969, 0.5, 0.2969, 0.5, 0.3125, 0.5, 0.5, 0.5, 0.4844, 0.5, 0.4844, 0.5, 0.5, 0.5, 0.4844, 0.5, 0.4688, 0.5, 0.4688, 0.5, 0.4844, 0.5, 0.4688, 0.5, 0.4531, 0.5, 0.4531, 0.5, 0.4688, 0.5, 0.4531, 0.5, 0.4375, 0.5, 0.4375, 0.5, 0.4531, 0.5, 0.4375, 0.5, 0.4219, 0.5, 0.4219, 0.5, 0.4375, 0.5, 0.4219, 0.5, 0.4062, 0.5, 0.4062, 0.5, 0.4219, 0.5, 0.4062, 0.5, 0.3906, 0.5, 0.3906, 0.5, 0.4062, 0.5, 0.3906, 0.5, 0.375, 0.5, 0.375, 0.5, 0.3906, 0.5, 0.375, 0.5, 0.3594, 0.5, 0.3594, 0.5, 0.375, 0.5, 0.3594, 0.5, 0.3438, 0.5, 0.3438, 0.5, 0.3594, 0.5, 0.3438, 0.5, 0.3281, 0.5, 0.3281, 0.5, 0.3438, 0.5, 0.3281, 0.5, 0.3125, 0.5, 0.3125, 0.5, 0.3281, 0.5, 0.3125, 0.5, 0.2969, 0.5, 0.2969, 0.5, 0.3125, 0.5, 0.2969, 0.5, 0.2812, 0.5, 0.2812, 0.5, 0.2969, 0.5, 0.2812, 0.5, 0.2656, 0.5, 0.2656, 0.5, 0.2812, 0.5, 0.2656, 0.5, 0.25, 0.5, 0.25, 0.5, 0.2656, 0.5, 0.5, 0.5, 0.4844, 0.5, 0.4844, 0.5, 0.5, 0.5, 0.4844, 0.5, 0.4688, 0.5, 0.4688, 0.5, 0.4844, 0.5, 0.4688, 0.5, 0.4531, 0.5, 0.4531, 0.5, 0.4688, 0.5, 0.4531, 0.5, 0.4375, 0.5, 0.4375, 0.5, 0.4531, 0.5, 0.4375, 0.5, 0.4219, 0.5, 0.4219, 0.5, 0.4375, 0.5, 0.4219, 0.5, 0.4062, 0.5, 0.4062, 0.5, 0.4219, 0.5, 0.4062, 0.5, 0.3906, 0.5, 0.3906, 0.5, 0.4062, 0.5, 0.3906, 0.5, 0.375, 0.5, 0.375, 0.5, 0.3906, 0.5, 0.375, 0.5, 0.3594, 0.5, 0.3594, 0.5, 0.375, 0.5, 0.3594, 0.5, 0.3438, 0.5, 0.3438, 0.5, 0.3594, 0.5, 0.3438, 0.5, 0.3281, 0.5, 0.3281, 0.5, 0.3438, 0.5, 0.3281, 0.5, 0.3125, 0.5, 0.3125, 0.5, 0.3281, 0.5, 0.3125, 0.5, 0.2969, 0.5, 0.2969, 0.5, 0.3125, 0.5, 0.2969, 0.5, 0.2812, 0.5, 0.2812, 0.5, 0.2969, 0.5, 0.2812, 0.5, 0.2656, 0.5, 0.2656, 0.5, 0.2812, 0.5, 0.2656, 0.5, 0.25, 0.5, 0.25, 0.5, 0.2656, 0.5, 0.4219, 1.0, 0.4375, 1.0, 0.4375, 1.0, 0.4219, 1.0, 0.2812, 1.0, 0.2969, 1.0, 0.2969, 1.0, 0.2812, 1.0, 0.4062, 1.0, 0.4219, 1.0, 0.4219, 1.0, 0.4062, 1.0, 0.2656, 1.0, 0.2812, 1.0, 0.2812, 1.0, 0.2656, 1.0, 0.3906, 1.0, 0.4062, 1.0, 0.4062, 1.0, 0.3906, 1.0, 0.25, 1.0, 0.2656, 1.0, 0.2656, 1.0, 0.25, 1.0, 0.375, 1.0, 0.3906, 1.0, 0.3906, 1.0, 0.375, 1.0, 0.3594, 1.0, 0.375, 1.0, 0.375, 1.0, 0.3594, 1.0, 0.4844, 1.0, 0.5, 1.0, 0.5, 1.0, 0.4844, 1.0, 0.3438, 1.0, 0.3594, 1.0, 0.3594, 1.0, 0.3438, 1.0, 0.4688, 1.0, 0.4844, 1.0, 0.4844, 1.0, 0.4688, 1.0, 0.3281, 1.0, 0.3438, 1.0, 0.3438, 1.0, 0.3281, 1.0, 0.4531, 1.0, 0.4688, 1.0, 0.4688, 1.0, 0.4531, 1.0, 0.3125, 1.0, 0.3281, 1.0, 0.3281, 1.0, 0.3125, 1.0, 0.4375, 1.0, 0.4531, 1.0, 0.4531, 1.0, 0.4375, 1.0, 0.2969, 1.0, 0.3125, 1.0, 0.3125, 1.0, 0.2969, 1.0, 0.2656, 0.5, 0.2656, 0.75, 0.25, 0.75, 0.25, 0.5, 0.2812, 0.5, 0.2812, 0.75, 0.2656, 0.75, 0.2656, 0.5, 0.2969, 0.5, 0.2969, 0.75, 0.2812, 0.75, 0.2812, 0.5, 0.3125, 0.5, 0.3125, 0.75, 0.2969, 0.75, 0.2969, 0.5, 0.3281, 0.5, 0.3281, 0.75, 0.3125, 0.75, 0.3125, 0.5, 0.3438, 0.5, 0.3438, 0.75, 0.3281, 0.75, 0.3281, 0.5, 0.3594, 0.5, 0.3594, 0.75, 0.3438, 0.75, 0.3438, 0.5, 0.375, 0.5, 0.375, 0.75, 0.3594, 0.75, 0.3594, 0.5, 0.3906, 0.5, 0.3906, 0.75, 0.375, 0.75, 0.375, 0.5, 0.4062, 0.5, 0.4063, 0.75, 0.3906, 0.75, 0.3906, 0.5, 0.4219, 0.5, 0.4219, 0.75, 0.4063, 0.75, 0.4062, 0.5, 0.4375, 0.5, 0.4375, 0.75, 0.4219, 0.75, 0.4219, 0.5, 0.4531, 0.5, 0.4531, 0.75, 0.4375, 0.75, 0.4375, 0.5, 0.4688, 0.5, 0.4688, 0.75, 0.4531, 0.75, 0.4531, 0.5, 0.4844, 0.5, 0.4844, 0.75, 0.4688, 0.75, 0.4688, 0.5, 0.5, 0.5, 0.5, 0.75, 0.4844, 0.75, 0.4844, 0.5, 0.2812, 0.5, 0.2812, 0.5, 0.2812, 0.5, 0.2812, 0.5, 0.4062, 0.5, 0.4219, 0.5, 0.4219, 0.5, 0.4062, 0.5, 0.3438, 0.5, 0.3438, 0.5, 0.3438, 0.5, 0.3438, 0.5, 0.4688, 0.5, 0.4531, 0.5, 0.4531, 0.5, 0.4688, 0.5, 0.3438, 0.5, 0.3281, 0.5, 0.3281, 0.5, 0.3438, 0.5, 0.4844, 0.5, 0.4688, 0.5, 0.4688, 0.5, 0.4844, 0.5, 0.3594, 0.5, 0.3438, 0.5, 0.3438, 0.5, 0.3594, 0.5, 0.5, 0.5, 0.4844, 0.5, 0.4844, 0.5, 0.5, 0.5, 0.375, 0.5, 0.3594, 0.5, 0.3594, 0.5, 0.375, 0.5, 0.3906, 0.5, 0.375, 0.5, 0.375, 0.5, 0.3906, 0.5, 0.2656, 0.5, 0.25, 0.5, 0.25, 0.5, 0.2656, 0.5, 0.3906, 0.5, 0.3906, 0.5, 0.3906, 0.5, 0.3906, 0.5, 0.2812, 0.5, 0.2656, 0.5, 0.2656, 0.5, 0.2812, 0.5, 0.4531, 0.5, 0.4531, 0.5, 0.4531, 0.5, 0.4531, 0.5, 0.3281, 0.5, 0.3125, 0.5, 0.3125, 0.5, 0.3281, 0.5, 0.4219, 0.5, 0.4375, 0.5, 0.4375, 0.5, 0.4219, 0.5, 0.5, 0.5, 0.4844, 0.5, 0.4688, 0.5, 0.4531, 0.5, 0.4375, 0.5, 0.4219, 0.5, 0.4062, 0.5, 0.3906, 0.5, 0.375, 0.5, 0.3594, 0.5, 0.3438, 0.5, 0.3281, 0.5, 0.3125, 0.5, 0.2969, 0.5, 0.2812, 0.5, 0.2656, 0.5, 0.25, 0.5, 0.0, 0.0, 0.5, 0.75, 0.5, 1.0, 0.4844, 1.0, 0.4844, 0.75, 0.4844, 0.75, 0.4844, 1.0, 0.4688, 1.0, 0.4688, 0.75, 0.4688, 1.0, 0.4688, 0.75, 0.4688, 0.75, 0.4688, 1.0, 0.4844, 1.0, 0.4688, 1.0, 0.4688, 1.0, 0.4844, 1.0, 0.4688, 0.75, 0.4844, 0.75, 0.4844, 0.75, 0.4688, 0.75, 0.4219, 0.75, 0.4219, 1.0, 0.4062, 1.0, 0.4063, 0.75, 0.4063, 0.75, 0.4062, 1.0, 0.3906, 1.0, 0.3906, 0.75, 0.3906, 0.75, 0.3906, 1.0, 0.375, 1.0, 0.375, 0.75, 0.375, 0.75, 0.375, 1.0, 0.3594, 1.0, 0.3594, 0.75, 0.3594, 1.0, 0.3594, 0.75, 0.3594, 0.75, 0.3594, 1.0, 0.3906, 0.75, 0.4063, 0.75, 0.4063, 0.75, 0.3906, 0.75, 0.375, 1.0, 0.3594, 1.0, 0.3594, 1.0, 0.375, 1.0, 0.3906, 1.0, 0.375, 1.0, 0.375, 1.0, 0.3906, 1.0, 0.4063, 0.75, 0.4219, 0.75, 0.4219, 0.75, 0.4063, 0.75, 0.4062, 1.0, 0.3906, 1.0, 0.3906, 1.0, 0.4062, 1.0, 0.2812, 0.75, 0.2812, 1.0, 0.2656, 1.0, 0.2656, 0.75, 0.2656, 0.75, 0.2656, 1.0, 0.25, 1.0, 0.25, 0.75, 0.2656, 1.0, 0.25, 1.0, 0.25, 1.0, 0.2656, 1.0, 0.2656, 0.75, 0.2812, 0.75, 0.2812, 0.75, 0.2656, 0.75, 0.2812, 0.75, 0.2812, 1.0, 0.2812, 1.0, 0.2812, 0.75, 0.3125, 0.5, 0.2969, 0.5, 0.2969, 0.5, 0.3125, 0.5, 0.3281, 0.5, 0.3125, 0.5, 0.3125, 0.5, 0.3281, 0.5, 0.3438, 0.5, 0.3281, 0.5, 0.3281, 0.5, 0.3438, 0.5, 0.2969, 0.5, 0.2812, 0.5, 0.2812, 0.5, 0.2969, 0.5, 0.3125, 0.5, 0.3281, 0.5, 0.3281, 0.5, 0.3125, 0.5, 0.2969, 0.5, 0.3125, 0.5, 0.3125, 0.5, 0.2969, 0.5, 0.2812, 0.5, 0.2969, 0.5, 0.2969, 0.5, 0.2812, 0.5, 0.2969, 0.5, 0.2812, 0.5, 0.2812, 0.5, 0.2969, 0.5, 0.3281, 0.5, 0.3438, 0.5, 0.3438, 0.5, 0.3281, 0.5, 0.3125, 0.5, 0.2969, 0.5, 0.2969, 0.5, 0.3125, 0.5, 0.4531, 0.5, 0.4375, 0.5, 0.4375, 0.5, 0.4531, 0.5, 0.4062, 0.5, 0.3906, 0.5, 0.3906, 0.5, 0.4062, 0.5, 0.4219, 0.5, 0.4062, 0.5, 0.4062, 0.5, 0.4219, 0.5, 0.4375, 0.5, 0.4219, 0.5, 0.4219, 0.5, 0.4375, 0.5, 0.4062, 0.5, 0.3906, 0.5, 0.3906, 0.5, 0.4062, 0.5, 0.4219, 0.5, 0.4062, 0.5, 0.4062, 0.5, 0.4219, 0.5, 0.4375, 0.5, 0.4219, 0.5, 0.4219, 0.5, 0.4375, 0.5, 0.3906, 0.5, 0.4062, 0.5, 0.4062, 0.5, 0.3906, 0.5, 0.4531, 0.5, 0.4375, 0.5, 0.4375, 0.5, 0.4531, 0.5, 0.4375, 0.5, 0.4531, 0.5, 0.4531, 0.5, 0.4375, 0.5, 0.375, 1.0, 0.3906, 1.0, 0.3906, 1.0, 0.375, 1.0, 0.3906, 1.0, 0.4062, 1.0, 0.4062, 1.0, 0.3906, 1.0, 0.4062, 1.0, 0.4219, 1.0, 0.4219, 1.0, 0.4062, 1.0, 0.4219, 1.0, 0.4375, 1.0, 0.4375, 1.0, 0.4219, 1.0, 0.4375, 1.0, 0.4531, 1.0, 0.4531, 1.0, 0.4375, 1.0, 0.4531, 1.0, 0.4688, 1.0, 0.4688, 1.0, 0.4531, 1.0, 0.25, 1.0, 0.2656, 1.0, 0.2656, 1.0, 0.25, 1.0, 0.4688, 1.0, 0.4844, 1.0, 0.4844, 1.0, 0.4688, 1.0, 0.2656, 1.0, 0.2812, 1.0, 0.2812, 1.0, 0.2656, 1.0, 0.4844, 1.0, 0.5, 1.0, 0.5, 1.0, 0.4844, 1.0, 0.2812, 1.0, 0.2969, 1.0, 0.2969, 1.0, 0.2812, 1.0, 0.2969, 1.0, 0.3125, 1.0, 0.3125, 1.0, 0.2969, 1.0, 0.3125, 1.0, 0.3281, 1.0, 0.3281, 1.0, 0.3125, 1.0, 0.3281, 1.0, 0.3438, 1.0, 0.3438, 1.0, 0.3281, 1.0, 0.3438, 1.0, 0.3594, 1.0, 0.3594, 1.0, 0.3438, 1.0, 0.3594, 1.0, 0.375, 1.0, 0.375, 1.0, 0.3594, 1.0, 0.4844, 1.0, 0.5, 1.0, 0.5, 1.0, 0.4844, 1.0, 0.4688, 1.0, 0.4844, 1.0, 0.4844, 1.0, 0.4688, 1.0, 0.4531, 1.0, 0.4688, 1.0, 0.4688, 1.0, 0.4531, 1.0, 0.4375, 1.0, 0.4531, 1.0, 0.4531, 1.0, 0.4375, 1.0, 0.4219, 1.0, 0.4375, 1.0, 0.4375, 1.0, 0.4219, 1.0, 0.4062, 1.0, 0.4219, 1.0, 0.4219, 1.0, 0.4062, 1.0, 0.3906, 1.0, 0.4062, 1.0, 0.4062, 1.0, 0.3906, 1.0, 0.375, 1.0, 0.3906, 1.0, 0.3906, 1.0, 0.375, 1.0, 0.3594, 1.0, 0.375, 1.0, 0.375, 1.0, 0.3594, 1.0, 0.3438, 1.0, 0.3594, 1.0, 0.3594, 1.0, 0.3438, 1.0, 0.3281, 1.0, 0.3438, 1.0, 0.3438, 1.0, 0.3281, 1.0, 0.3125, 1.0, 0.3281, 1.0, 0.3281, 1.0, 0.3125, 1.0, 0.2969, 1.0, 0.3125, 1.0, 0.3125, 1.0, 0.2969, 1.0, 0.2812, 1.0, 0.2969, 1.0, 0.2969, 1.0, 0.2812, 1.0, 0.2656, 1.0, 0.2812, 1.0, 0.2812, 1.0, 0.2656, 1.0, 0.25, 1.0, 0.2656, 1.0, 0.2656, 1.0, 0.25, 1.0, 0.4219, 1.0, 0.4375, 1.0, 0.4375, 1.0, 0.4219, 1.0, 0.4219, 1.0, 0.4375, 1.0, 0.4375, 1.0, 0.4219, 1.0, 0.2969, 1.0, 0.3125, 1.0, 0.3125, 1.0, 0.2969, 1.0, 0.4062, 1.0, 0.4219, 1.0, 0.4219, 1.0, 0.4062, 1.0, 0.2812, 1.0, 0.2969, 1.0, 0.2969, 1.0, 0.2812, 1.0, 0.3906, 1.0, 0.4062, 1.0, 0.4062, 1.0, 0.3906, 1.0, 0.2656, 1.0, 0.2812, 1.0, 0.2812, 1.0, 0.2656, 1.0, 0.375, 1.0, 0.3906, 1.0, 0.3906, 1.0, 0.375, 1.0, 0.4844, 1.0, 0.5, 1.0, 0.5, 1.0, 0.4844, 1.0, 0.25, 1.0, 0.2656, 1.0, 0.2656, 1.0, 0.25, 1.0, 0.3594, 1.0, 0.375, 1.0, 0.375, 1.0, 0.3594, 1.0, 0.4688, 1.0, 0.4844, 1.0, 0.4844, 1.0, 0.4688, 1.0, 0.3438, 1.0, 0.3594, 1.0, 0.3594, 1.0, 0.3438, 1.0, 0.4531, 1.0, 0.4688, 1.0, 0.4688, 1.0, 0.4531, 1.0, 0.3281, 1.0, 0.3438, 1.0, 0.3438, 1.0, 0.3281, 1.0, 0.4375, 1.0, 0.4531, 1.0, 0.4531, 1.0, 0.4375, 1.0, 0.3125, 1.0, 0.3281, 1.0, 0.3281, 1.0, 0.3125, 1.0, 0.3438, 1.0, 0.3594, 1.0, 0.3594, 1.0, 0.3438, 1.0, 0.2969, 1.0, 0.3125, 1.0, 0.3125, 1.0, 0.2969, 1.0, 0.4062, 1.0, 0.4219, 1.0, 0.4219, 1.0, 0.4062, 1.0, 0.2812, 1.0, 0.2969, 1.0, 0.2969, 1.0, 0.2812, 1.0, 0.3906, 1.0, 0.4062, 1.0, 0.4062, 1.0, 0.3906, 1.0, 0.2656, 1.0, 0.2812, 1.0, 0.2812, 1.0, 0.2656, 1.0, 0.375, 1.0, 0.3906, 1.0, 0.3906, 1.0, 0.375, 1.0, 0.4844, 1.0, 0.5, 1.0, 0.5, 1.0, 0.4844, 1.0, 0.25, 1.0, 0.2656, 1.0, 0.2656, 1.0, 0.25, 1.0, 0.3594, 1.0, 0.375, 1.0, 0.375, 1.0, 0.3594, 1.0, 0.4687, 1.0, 0.4844, 1.0, 0.4844, 1.0, 0.4688, 1.0, 0.3437, 1.0, 0.3594, 1.0, 0.3594, 1.0, 0.3438, 1.0, 0.4531, 1.0, 0.4687, 1.0, 0.4688, 1.0, 0.4531, 1.0, 0.3281, 1.0, 0.3437, 1.0, 0.3438, 1.0, 0.3281, 1.0, 0.4375, 1.0, 0.4531, 1.0, 0.4531, 1.0, 0.4375, 1.0, 0.3125, 1.0, 0.3281, 1.0, 0.3281, 1.0, 0.3125, 1.0, 0.4844, 1.0, 0.5, 1.0, 0.0, 0.0, 0.25, 1.0, 0.2656, 1.0, 0.2812, 1.0, 0.2969, 1.0, 0.3125, 1.0, 0.3281, 1.0, 0.3438, 1.0, 0.3594, 1.0, 0.375, 1.0, 0.3906, 1.0, 0.4062, 1.0, 0.4219, 1.0, 0.4375, 1.0, 0.4531, 1.0, 0.4688, 1.0, 0.4531, 1.0, 0.4688, 1.0, 0.4688, 1.0, 0.4531, 1.0, 0.3281, 1.0, 0.3438, 1.0, 0.3438, 1.0, 0.3281, 1.0, 0.4375, 1.0, 0.4531, 1.0, 0.4531, 1.0, 0.4375, 1.0, 0.3125, 1.0, 0.3281, 1.0, 0.3281, 1.0, 0.3125, 1.0, 0.4219, 1.0, 0.4375, 1.0, 0.4375, 1.0, 0.4219, 1.0, 0.2969, 1.0, 0.3125, 1.0, 0.3125, 1.0, 0.2969, 1.0, 0.4062, 1.0, 0.4219, 1.0, 0.4219, 1.0, 0.4062, 1.0, 0.2812, 1.0, 0.2969, 1.0, 0.2969, 1.0, 0.2812, 1.0, 0.3906, 1.0, 0.4062, 1.0, 0.4062, 1.0, 0.3906, 1.0, 0.2656, 1.0, 0.2812, 1.0, 0.2812, 1.0, 0.2656, 1.0, 0.4688, 1.0, 0.4844, 1.0, 0.4844, 1.0, 0.4688, 1.0, 0.375, 1.0, 0.3906, 1.0, 0.3906, 1.0, 0.375, 1.0, 0.25, 1.0, 0.2656, 1.0, 0.2656, 1.0, 0.25, 1.0, 0.4844, 1.0, 0.5, 1.0, 0.5, 1.0, 0.4844, 1.0, 0.3594, 1.0, 0.375, 1.0, 0.375, 1.0, 0.3594, 1.0, 0.3125, 1.0, 0.3281, 1.0, 0.3281, 1.0, 0.3125, 1.0, 0.4375, 1.0, 0.4531, 1.0, 0.4531, 1.0, 0.4375, 1.0, 0.3281, 1.0, 0.3438, 1.0, 0.3437, 1.0, 0.3281, 1.0, 0.4531, 1.0, 0.4688, 1.0, 0.4687, 1.0, 0.4531, 1.0, 0.3438, 1.0, 0.3594, 1.0, 0.3594, 1.0, 0.3437, 1.0, 0.4688, 1.0, 0.4844, 1.0, 0.4844, 1.0, 0.4687, 1.0, 0.3594, 1.0, 0.375, 1.0, 0.375, 1.0, 0.3594, 1.0, 0.25, 1.0, 0.2656, 1.0, 0.2656, 1.0, 0.25, 1.0, 0.4844, 1.0, 0.5, 1.0, 0.5, 1.0, 0.4844, 1.0, 0.375, 1.0, 0.3906, 1.0, 0.3906, 1.0, 0.375, 1.0, 0.2656, 1.0, 0.2812, 1.0, 0.2812, 1.0, 0.2656, 1.0, 0.3906, 1.0, 0.4062, 1.0, 0.4062, 1.0, 0.3906, 1.0, 0.2812, 1.0, 0.2969, 1.0, 0.2969, 1.0, 0.2812, 1.0, 0.4062, 1.0, 0.4219, 1.0, 0.4219, 1.0, 0.4062, 1.0, 0.2969, 1.0, 0.3125, 1.0, 0.3125, 1.0, 0.2969, 1.0, 0.4219, 1.0, 0.4375, 1.0, 0.4375, 1.0, 0.4219, 1.0])
me_cylinder.materials.append(mat_gray_medium_gloss)
me_cylinder.materials.append(mat_glass)
me_cylinder.update()
me_cylinder_001 = bpy.data.meshes.new('Cylinder.001')
me_cylinder_001.from_pydata([(0.0, 1.0, -1.0), (-1.326e-07, 1.278, 0.9856), (0.1951, 0.9808, -1.0), (0.2493, 1.254, 0.9856), (0.3827, 0.9239, -1.0), (0.4891, 1.181, 0.9856), (0.5556, 0.8315, -1.0), (0.7101, 1.063, 0.9856), (0.7071, 0.7071, -1.0), (0.9037, 0.9037, 0.9856), (0.8315, 0.5556, -1.0), (1.063, 0.7101, 0.9856), (0.9239, 0.3827, -1.0), (1.181, 0.4891, 0.9856), (0.9808, 0.1951, -1.0), (1.254, 0.2493, 0.9856), (1.0, 0.0, -1.0), (1.278, -1.657e-08, 0.9856), (0.9808, -0.1951, -1.0), (1.254, -0.2493, 0.9856), (0.9239, -0.3827, -1.0), (1.181, -0.4891, 0.9856), (0.8315, -0.5556, -1.0), (1.063, -0.7101, 0.9856), (0.7071, -0.7071, -1.0), (0.9037, -0.9037, 0.9856), (0.5556, -0.8315, -1.0), (0.7101, -1.063, 0.9856), (0.3827, -0.9239, -1.0), (0.4891, -1.181, 0.9856), (0.1951, -0.9808, -1.0), (0.2493, -1.254, 0.9856), (0.0, -1.0, -1.0), (-1.326e-07, -1.278, 0.9856), (-0.1951, -0.9808, -1.0), (-0.2493, -1.254, 0.9856), (-0.3827, -0.9239, -1.0), (-0.4891, -1.181, 0.9856), (-0.5556, -0.8315, -1.0), (-0.7101, -1.063, 0.9856), (-0.7071, -0.7071, -1.0), (-0.9037, -0.9037, 0.9856), (-0.8315, -0.5556, -1.0), (-1.063, -0.7101, 0.9856), (-0.9239, -0.3827, -1.0), (-1.181, -0.4891, 0.9856), (-0.9808, -0.1951, -1.0), (-1.254, -0.2493, 0.9856), (-1.0, 0.0, -1.0), (-1.278, -1.657e-08, 0.9856), (-0.9808, 0.1951, -1.0), (-1.254, 0.2493, 0.9856), (-0.9239, 0.3827, -1.0), (-1.181, 0.4891, 0.9856), (-0.8315, 0.5556, -1.0), (-1.063, 0.7101, 0.9856), (-0.7071, 0.7071, -1.0), (-0.9037, 0.9037, 0.9856), (-0.5556, 0.8315, -1.0), (-0.7101, 1.063, 0.9856), (-0.3827, 0.9239, -1.0), (-0.4891, 1.181, 0.9856), (-0.1951, 0.9808, -1.0), (-0.2493, 1.254, 0.9856), (0.1993, 1.002, 1.118), (-1.023e-08, 1.021, 1.118), (0.3909, 0.9437, 1.118), (0.5675, 0.8493, 1.118), (0.7223, 0.7223, 1.118), (0.8493, 0.5675, 1.118), (0.9437, 0.3909, 1.118), (1.002, 0.1993, 1.118), (1.021, -1.124e-08, 1.118), (1.002, -0.1993, 1.118), (0.9437, -0.3909, 1.118), (0.8493, -0.5675, 1.118), (0.7223, -0.7223, 1.118), (0.5675, -0.8493, 1.118), (0.3909, -0.9437, 1.118), (0.1993, -1.002, 1.118), (-1.023e-08, -1.021, 1.118), (-0.1993, -1.002, 1.118), (-0.3909, -0.9437, 1.118), (-0.5675, -0.8493, 1.118), (-0.7223, -0.7223, 1.118), (-0.8493, -0.5675, 1.118), (-0.9437, -0.3909, 1.118), (-1.002, -0.1993, 1.118), (-1.021, -1.124e-08, 1.118), (-1.002, 0.1993, 1.118), (-0.9437, 0.3909, 1.118), (-0.8493, 0.5675, 1.118), (-0.7223, 0.7223, 1.118), (-0.5675, 0.8493, 1.118), (-0.3909, 0.9437, 1.118), (-0.1993, 1.002, 1.118), (0.09476, 0.4764, 0.4836), (1.529e-07, 0.4857, 0.4836), (0.1859, 0.4487, 0.4836), (0.2698, 0.4039, 0.4836), (0.3434, 0.3434, 0.4836), (0.4039, 0.2698, 0.4836), (0.4487, 0.1859, 0.4836), (0.4764, 0.09476, 0.4836), (0.4857, 3.065e-08, 0.4836), (0.4764, -0.09476, 0.4836), (0.4487, -0.1859, 0.4836), (0.4039, -0.2698, 0.4836), (0.3434, -0.3434, 0.4836), (0.2698, -0.4039, 0.4836), (0.1859, -0.4487, 0.4836), (0.09476, -0.4764, 0.4836), (1.529e-07, -0.4857, 0.4836), (-0.09476, -0.4764, 0.4836), (-0.1859, -0.4487, 0.4836), (-0.2698, -0.4039, 0.4836), (-0.3434, -0.3434, 0.4836), (-0.4039, -0.2698, 0.4836), (-0.4487, -0.1859, 0.4836), (-0.4764, -0.09476, 0.4836), (-0.4857, 3.065e-08, 0.4836), (-0.4764, 0.09476, 0.4836), (-0.4487, 0.1859, 0.4836), (-0.4039, 0.2698, 0.4836), (-0.3434, 0.3434, 0.4836), (-0.2698, 0.4039, 0.4836), (-0.1859, 0.4487, 0.4836), (-0.09476, 0.4764, 0.4836)], [], [(0, 1, 3, 2), (2, 3, 5, 4), (4, 5, 7, 6), (6, 7, 9, 8), (8, 9, 11, 10), (10, 11, 13, 12), (12, 13, 15, 14), (14, 15, 17, 16), (16, 17, 19, 18), (18, 19, 21, 20), (20, 21, 23, 22), (22, 23, 25, 24), (24, 25, 27, 26), (26, 27, 29, 28), (28, 29, 31, 30), (30, 31, 33, 32), (32, 33, 35, 34), (34, 35, 37, 36), (36, 37, 39, 38), (38, 39, 41, 40), (40, 41, 43, 42), (42, 43, 45, 44), (44, 45, 47, 46), (46, 47, 49, 48), (48, 49, 51, 50), (50, 51, 53, 52), (52, 53, 55, 54), (54, 55, 57, 56), (56, 57, 59, 58), (58, 59, 61, 60), (13, 11, 69, 70), (60, 61, 63, 62), (62, 63, 1, 0), (0, 2, 4, 6, 8, 10, 12, 14, 16, 18, 20, 22, 24, 26, 28, 30, 32, 34, 36, 38, 40, 42, 44, 46, 48, 50, 52, 54, 56, 58, 60, 62), (80, 79, 111, 112), (31, 29, 78, 79), (49, 47, 87, 88), (5, 3, 64, 66), (23, 21, 74, 75), (41, 39, 83, 84), (59, 57, 92, 93), (15, 13, 70, 71), (33, 31, 79, 80), (51, 49, 88, 89), (7, 5, 66, 67), (25, 23, 75, 76), (43, 41, 84, 85), (61, 59, 93, 94), (17, 15, 71, 72), (35, 33, 80, 81), (53, 51, 89, 90), (9, 7, 67, 68), (27, 25, 76, 77), (45, 43, 85, 86), (63, 61, 94, 95), (19, 17, 72, 73), (37, 35, 81, 82), (55, 53, 90, 91), (11, 9, 68, 69), (29, 27, 77, 78), (47, 45, 86, 87), (3, 1, 65, 64), (1, 63, 95, 65), (21, 19, 73, 74), (39, 37, 82, 83), (57, 55, 91, 92), (96, 97, 127, 126, 125, 124, 123, 122, 121, 120, 119, 118, 117, 116, 115, 114, 113, 112, 111, 110, 109, 108, 107, 106, 105, 104, 103, 102, 101, 100, 99, 98), (67, 66, 98, 99), (94, 93, 125, 126), (81, 80, 112, 113), (68, 67, 99, 100), (95, 94, 126, 127), (82, 81, 113, 114), (69, 68, 100, 101), (65, 95, 127, 97), (83, 82, 114, 115), (70, 69, 101, 102), (84, 83, 115, 116), (71, 70, 102, 103), (85, 84, 116, 117), (72, 71, 103, 104), (86, 85, 117, 118), (73, 72, 104, 105), (87, 86, 118, 119), (74, 73, 105, 106), (88, 87, 119, 120), (75, 74, 106, 107), (89, 88, 120, 121), (76, 75, 107, 108), (90, 89, 121, 122), (77, 76, 108, 109), (91, 90, 122, 123), (78, 77, 109, 110), (64, 65, 97, 96), (92, 91, 123, 124), (79, 78, 110, 111), (66, 64, 96, 98), (93, 92, 124, 125)])
me_cylinder_001.polygons.foreach_set('material_index', [0, 0, 0, 0, 0, 0, 0, 0, 0, 0, 0, 0, 0, 0, 0, 0, 0, 0, 0, 0, 0, 0, 0, 0, 0, 0, 0, 0, 0, 0, 0, 0, 0, 0, 0, 0, 0, 0, 0, 0, 0, 0, 0, 0, 0, 0, 0, 0, 0, 0, 0, 0, 0, 0, 0, 0, 0, 0, 0, 0, 0, 0, 0, 0, 0, 0, 1, 0, 0, 0, 0, 0, 0, 0, 0, 0, 0, 0, 0, 0, 0, 0, 0, 0, 0, 0, 0, 0, 0, 0, 0, 0, 0, 0, 0, 0, 0, 0])
_uv = me_cylinder_001.uv_layers.new(name='UVMap')
_uv.uv.foreach_set('vector', [1.0, 0.5, 1.0, 1.0, 0.9688, 1.0, 0.9688, 0.5, 0.9688, 0.5, 0.9688, 1.0, 0.9375, 1.0, 0.9375, 0.5, 0.9375, 0.5, 0.9375, 1.0, 0.9062, 1.0, 0.9062, 0.5, 0.9062, 0.5, 0.9062, 1.0, 0.875, 1.0, 0.875, 0.5, 0.875, 0.5, 0.875, 1.0, 0.8438, 1.0, 0.8438, 0.5, 0.8438, 0.5, 0.8438, 1.0, 0.8125, 1.0, 0.8125, 0.5, 0.8125, 0.5, 0.8125, 1.0, 0.7812, 1.0, 0.7812, 0.5, 0.7812, 0.5, 0.7812, 1.0, 0.75, 1.0, 0.75, 0.5, 0.75, 0.5, 0.75, 1.0, 0.7188, 1.0, 0.7188, 0.5, 0.7188, 0.5, 0.7188, 1.0, 0.6875, 1.0, 0.6875, 0.5, 0.6875, 0.5, 0.6875, 1.0, 0.6562, 1.0, 0.6562, 0.5, 0.6562, 0.5, 0.6562, 1.0, 0.625, 1.0, 0.625, 0.5, 0.625, 0.5, 0.625, 1.0, 0.5938, 1.0, 0.5938, 0.5, 0.5938, 0.5, 0.5938, 1.0, 0.5625, 1.0, 0.5625, 0.5, 0.5625, 0.5, 0.5625, 1.0, 0.5312, 1.0, 0.5312, 0.5, 0.5312, 0.5, 0.5312, 1.0, 0.5, 1.0, 0.5, 0.5, 0.5, 0.5, 0.5, 1.0, 0.4688, 1.0, 0.4688, 0.5, 0.4688, 0.5, 0.4688, 1.0, 0.4375, 1.0, 0.4375, 0.5, 0.4375, 0.5, 0.4375, 1.0, 0.4062, 1.0, 0.4062, 0.5, 0.4062, 0.5, 0.4062, 1.0, 0.375, 1.0, 0.375, 0.5, 0.375, 0.5, 0.375, 1.0, 0.3438, 1.0, 0.3438, 0.5, 0.3438, 0.5, 0.3438, 1.0, 0.3125, 1.0, 0.3125, 0.5, 0.3125, 0.5, 0.3125, 1.0, 0.2812, 1.0, 0.2812, 0.5, 0.2812, 0.5, 0.2812, 1.0, 0.25, 1.0, 0.25, 0.5, 0.25, 0.5, 0.25, 1.0, 0.2188, 1.0, 0.2188, 0.5, 0.2188, 0.5, 0.2188, 1.0, 0.1875, 1.0, 0.1875, 0.5, 0.1875, 0.5, 0.1875, 1.0, 0.1562, 1.0, 0.1562, 0.5, 0.1562, 0.5, 0.1562, 1.0, 0.125, 1.0, 0.125, 0.5, 0.125, 0.5, 0.125, 1.0, 0.09375, 1.0, 0.09375, 0.5, 0.09375, 0.5, 0.09375, 1.0, 0.0625, 1.0, 0.0625, 0.5, 0.8125, 1.0, 0.8438, 1.0, 0.8438, 1.0, 0.8125, 1.0, 0.0625, 0.5, 0.0625, 1.0, 0.03125, 1.0, 0.03125, 0.5, 0.03125, 0.5, 0.03125, 1.0, 0.0, 1.0, 0.0, 0.5, 0.75, 0.49, 0.7968, 0.4854, 0.8418, 0.4717, 0.8833, 0.4496, 0.9197, 0.4197, 0.9496, 0.3833, 0.9717, 0.3418, 0.9854, 0.2968, 0.99, 0.25, 0.9854, 0.2032, 0.9717, 0.1582, 0.9496, 0.1167, 0.9197, 0.08029, 0.8833, 0.05045, 0.8418, 0.02827, 0.7968, 0.01461, 0.75, 0.01, 0.7032, 0.01461, 0.6582, 0.02827, 0.6167, 0.05045, 0.5803, 0.08029, 0.5504, 0.1167, 0.5283, 0.1582, 0.5146, 0.2032, 0.51, 0.25, 0.5146, 0.2968, 0.5283, 0.3418, 0.5504, 0.3833, 0.5803, 0.4197, 0.6167, 0.4496, 0.6582, 0.4717, 0.7032, 0.4854, 0.5, 1.0, 0.5312, 1.0, 0.5312, 1.0, 0.5, 1.0, 0.5312, 1.0, 0.5625, 1.0, 0.5625, 1.0, 0.5312, 1.0, 0.25, 1.0, 0.2812, 1.0, 0.2812, 1.0, 0.25, 1.0, 0.9375, 1.0, 0.9688, 1.0, 0.9688, 1.0, 0.9375, 1.0, 0.6562, 1.0, 0.6875, 1.0, 0.6875, 1.0, 0.6562, 1.0, 0.375, 1.0, 0.4062, 1.0, 0.4062, 1.0, 0.375, 1.0, 0.09375, 1.0, 0.125, 1.0, 0.125, 1.0, 0.09375, 1.0, 0.7812, 1.0, 0.8125, 1.0, 0.8125, 1.0, 0.7812, 1.0, 0.5, 1.0, 0.5312, 1.0, 0.5312, 1.0, 0.5, 1.0, 0.2188, 1.0, 0.25, 1.0, 0.25, 1.0, 0.2188, 1.0, 0.9062, 1.0, 0.9375, 1.0, 0.9375, 1.0, 0.9062, 1.0, 0.625, 1.0, 0.6562, 1.0, 0.6562, 1.0, 0.625, 1.0, 0.3438, 1.0, 0.375, 1.0, 0.375, 1.0, 0.3438, 1.0, 0.0625, 1.0, 0.09375, 1.0, 0.09375, 1.0, 0.0625, 1.0, 0.75, 1.0, 0.7812, 1.0, 0.7812, 1.0, 0.75, 1.0, 0.4688, 1.0, 0.5, 1.0, 0.5, 1.0, 0.4688, 1.0, 0.1875, 1.0, 0.2188, 1.0, 0.2188, 1.0, 0.1875, 1.0, 0.875, 1.0, 0.9062, 1.0, 0.9062, 1.0, 0.875, 1.0, 0.5938, 1.0, 0.625, 1.0, 0.625, 1.0, 0.5938, 1.0, 0.3125, 1.0, 0.3438, 1.0, 0.3438, 1.0, 0.3125, 1.0, 0.03125, 1.0, 0.0625, 1.0, 0.0625, 1.0, 0.03125, 1.0, 0.7188, 1.0, 0.75, 1.0, 0.75, 1.0, 0.7188, 1.0, 0.4375, 1.0, 0.4688, 1.0, 0.4688, 1.0, 0.4375, 1.0, 0.1562, 1.0, 0.1875, 1.0, 0.1875, 1.0, 0.1562, 1.0, 0.8438, 1.0, 0.875, 1.0, 0.875, 1.0, 0.8438, 1.0, 0.5625, 1.0, 0.5938, 1.0, 0.5938, 1.0, 0.5625, 1.0, 0.2812, 1.0, 0.3125, 1.0, 0.3125, 1.0, 0.2812, 1.0, 0.9688, 1.0, 1.0, 1.0, 1.0, 1.0, 0.9688, 1.0, 0.0, 1.0, 0.03125, 1.0, 0.03125, 1.0, 0.0, 1.0, 0.6875, 1.0, 0.7188, 1.0, 0.7188, 1.0, 0.6875, 1.0, 0.4062, 1.0, 0.4375, 1.0, 0.4375, 1.0, 0.4062, 1.0, 0.125, 1.0, 0.1562, 1.0, 0.1562, 1.0, 0.125, 1.0, 0.2968, 0.4854, 0.25, 0.49, 0.2032, 0.4854, 0.1582, 0.4717, 0.1167, 0.4496, 0.08029, 0.4197, 0.05045, 0.3833, 0.02827, 0.3418, 0.01461, 0.2968, 0.01, 0.25, 0.01461, 0.2032, 0.02827, 0.1582, 0.05045, 0.1167, 0.08029, 0.08029, 0.1167, 0.05045, 0.1582, 0.02827, 0.2032, 0.01461, 0.25, 0.01, 0.2968, 0.01461, 0.3418, 0.02827, 0.3833, 0.05045, 0.4197, 0.08029, 0.4496, 0.1167, 0.4717, 0.1582, 0.4854, 0.2032, 0.49, 0.25, 0.4854, 0.2968, 0.4717, 0.3418, 0.4496, 0.3833, 0.4197, 0.4197, 0.3833, 0.4496, 0.3418, 0.4717, 0.9062, 1.0, 0.9375, 1.0, 0.9375, 1.0, 0.9062, 1.0, 0.0625, 1.0, 0.09375, 1.0, 0.09375, 1.0, 0.0625, 1.0, 0.4688, 1.0, 0.5, 1.0, 0.5, 1.0, 0.4688, 1.0, 0.875, 1.0, 0.9062, 1.0, 0.9062, 1.0, 0.875, 1.0, 0.03125, 1.0, 0.0625, 1.0, 0.0625, 1.0, 0.03125, 1.0, 0.4375, 1.0, 0.4688, 1.0, 0.4688, 1.0, 0.4375, 1.0, 0.8438, 1.0, 0.875, 1.0, 0.875, 1.0, 0.8438, 1.0, 0.0, 1.0, 0.03125, 1.0, 0.03125, 1.0, 0.0, 1.0, 0.4062, 1.0, 0.4375, 1.0, 0.4375, 1.0, 0.4062, 1.0, 0.8125, 1.0, 0.8438, 1.0, 0.8438, 1.0, 0.8125, 1.0, 0.375, 1.0, 0.4062, 1.0, 0.4062, 1.0, 0.375, 1.0, 0.7812, 1.0, 0.8125, 1.0, 0.8125, 1.0, 0.7812, 1.0, 0.3438, 1.0, 0.375, 1.0, 0.375, 1.0, 0.3438, 1.0, 0.75, 1.0, 0.7812, 1.0, 0.7812, 1.0, 0.75, 1.0, 0.3125, 1.0, 0.3438, 1.0, 0.3438, 1.0, 0.3125, 1.0, 0.7188, 1.0, 0.75, 1.0, 0.75, 1.0, 0.7188, 1.0, 0.2812, 1.0, 0.3125, 1.0, 0.3125, 1.0, 0.2812, 1.0, 0.6875, 1.0, 0.7188, 1.0, 0.7188, 1.0, 0.6875, 1.0, 0.25, 1.0, 0.2812, 1.0, 0.2812, 1.0, 0.25, 1.0, 0.6562, 1.0, 0.6875, 1.0, 0.6875, 1.0, 0.6562, 1.0, 0.2188, 1.0, 0.25, 1.0, 0.25, 1.0, 0.2188, 1.0, 0.625, 1.0, 0.6562, 1.0, 0.6562, 1.0, 0.625, 1.0, 0.1875, 1.0, 0.2188, 1.0, 0.2188, 1.0, 0.1875, 1.0, 0.5938, 1.0, 0.625, 1.0, 0.625, 1.0, 0.5938, 1.0, 0.1562, 1.0, 0.1875, 1.0, 0.1875, 1.0, 0.1562, 1.0, 0.5625, 1.0, 0.5938, 1.0, 0.5938, 1.0, 0.5625, 1.0, 0.9688, 1.0, 1.0, 1.0, 1.0, 1.0, 0.9688, 1.0, 0.125, 1.0, 0.1562, 1.0, 0.1562, 1.0, 0.125, 1.0, 0.5312, 1.0, 0.5625, 1.0, 0.5625, 1.0, 0.5312, 1.0, 0.9375, 1.0, 0.9688, 1.0, 0.9688, 1.0, 0.9375, 1.0, 0.09375, 1.0, 0.125, 1.0, 0.125, 1.0, 0.09375, 1.0])
me_cylinder_001.materials.append(mat_gray_light_flat)
me_cylinder_001.materials.append(mat_thruster_glow_yellow)
me_cylinder_001.update()
me_cube_002 = bpy.data.meshes.new('Cube.002')
me_cube_002.from_pydata([(-1.0, -0.3088, -0.06463), (-1.0, -0.3088, 0.06463), (-1.0, 0.3088, -0.06463), (-1.0, 0.3088, 0.06463), (1.022, -0.3088, 0.1352), (1.022, -0.3088, 0.2645), (1.022, 0.3088, 0.1352), (1.022, 0.3088, 0.2645), (-0.2026, 0.2871, 0.04245), (-0.2026, 0.2871, 0.1717), (-0.2059, -0.3088, 0.04801), (-0.2059, -0.3088, 0.1773), (-1.0, -1.112, -0.06463), (-1.0, -1.112, 0.06463), (-0.2059, -1.112, 0.1773), (-0.2059, -1.112, 0.04801), (-1.262, -0.3088, -0.4594), (-1.323, -0.3088, -0.3454), (-1.262, -1.112, -0.4594), (-1.323, -1.112, -0.3454)], [], [(0, 1, 3, 2), (8, 9, 7, 6), (6, 7, 5, 4), (10, 11, 14, 15), (8, 6, 4, 10), (9, 3, 1, 11), (7, 9, 11, 5), (2, 8, 10, 0), (4, 5, 11, 10), (2, 3, 9, 8), (15, 14, 13, 12), (0, 10, 15, 12), (12, 13, 19, 18), (11, 1, 13, 14), (17, 16, 18, 19), (13, 1, 17, 19), (1, 0, 16, 17), (0, 12, 18, 16)])
_uv = me_cube_002.uv_layers.new(name='UVMap')
_uv.uv.foreach_set('vector', [0.375, 0.0, 0.625, 0.0, 0.625, 0.25, 0.375, 0.25, 0.375, 0.3496, 0.625, 0.3496, 0.625, 0.5, 0.375, 0.5, 0.375, 0.5, 0.625, 0.5, 0.625, 0.75, 0.375, 0.75, 0.375, 0.9004, 0.625, 0.9004, 0.625, 0.9004, 0.375, 0.9004, 0.2246, 0.5, 0.375, 0.5, 0.375, 0.75, 0.2246, 0.75, 0.7754, 0.5, 0.875, 0.5, 0.875, 0.75, 0.7754, 0.75, 0.625, 0.5, 0.7754, 0.5, 0.7754, 0.75, 0.625, 0.75, 0.125, 0.5, 0.2246, 0.5, 0.2246, 0.75, 0.125, 0.75, 0.375, 0.75, 0.625, 0.75, 0.625, 0.9004, 0.375, 0.9004, 0.375, 0.25, 0.625, 0.25, 0.625, 0.3496, 0.375, 0.3496, 0.375, 0.9004, 0.625, 0.9004, 0.625, 1.0, 0.375, 1.0, 0.125, 0.75, 0.2246, 0.75, 0.2246, 0.75, 0.125, 0.75, 0.375, 1.0, 0.625, 1.0, 0.625, 1.0, 0.375, 1.0, 0.7754, 0.75, 0.875, 0.75, 0.875, 0.75, 0.7754, 0.75, 0.625, 0.0, 0.375, 0.0, 0.375, 0.0, 0.625, 0.0, 0.875, 0.75, 0.875, 0.75, 0.875, 0.75, 0.875, 0.75, 0.625, 0.0, 0.375, 0.0, 0.375, 0.0, 0.625, 0.0, 0.125, 0.75, 0.125, 0.75, 0.125, 0.75, 0.125, 0.75])
me_cube_002.materials.append(mat_green_medium_gloss)
me_cube_002.update()
me_cube_003 = bpy.data.meshes.new('Cube.003')
me_cube_003.from_pydata([(-1.0, -0.3088, -0.06463), (-1.0, -0.3088, 0.06463), (-1.0, 0.3088, -0.06463), (-1.0, 0.3088, 0.06463), (1.022, -0.3088, 0.1352), (1.022, -0.3088, 0.2645), (1.022, 0.3088, 0.1352), (1.022, 0.3088, 0.2645), (-0.2026, 0.2871, 0.04245), (-0.2026, 0.2871, 0.1717), (-0.2059, -0.3088, 0.04801), (-0.2059, -0.3088, 0.1773), (-0.9158, -0.7903, -0.6218), (-0.9152, -0.8221, -0.4964), (-0.1211, -0.8203, -0.3836), (-0.1217, -0.7885, -0.5089), (-1.262, -0.3088, -0.4594), (-1.323, -0.3088, -0.3454), (-1.179, -0.7031, -1.006), (-1.24, -0.7334, -0.8954)], [], [(0, 1, 3, 2), (8, 9, 7, 6), (6, 7, 5, 4), (10, 11, 14, 15), (8, 6, 4, 10), (9, 3, 1, 11), (7, 9, 11, 5), (2, 8, 10, 0), (4, 5, 11, 10), (2, 3, 9, 8), (15, 14, 13, 12), (0, 10, 15, 12), (12, 13, 19, 18), (11, 1, 13, 14), (17, 16, 18, 19), (13, 1, 17, 19), (1, 0, 16, 17), (0, 12, 18, 16)])
_uv = me_cube_003.uv_layers.new(name='UVMap')
_uv.uv.foreach_set('vector', [0.375, 0.0, 0.625, 0.0, 0.625, 0.25, 0.375, 0.25, 0.375, 0.3496, 0.625, 0.3496, 0.625, 0.5, 0.375, 0.5, 0.375, 0.5, 0.625, 0.5, 0.625, 0.75, 0.375, 0.75, 0.375, 0.9004, 0.625, 0.9004, 0.625, 0.9004, 0.375, 0.9004, 0.2246, 0.5, 0.375, 0.5, 0.375, 0.75, 0.2246, 0.75, 0.7754, 0.5, 0.875, 0.5, 0.875, 0.75, 0.7754, 0.75, 0.625, 0.5, 0.7754, 0.5, 0.7754, 0.75, 0.625, 0.75, 0.125, 0.5, 0.2246, 0.5, 0.2246, 0.75, 0.125, 0.75, 0.375, 0.75, 0.625, 0.75, 0.625, 0.9004, 0.375, 0.9004, 0.375, 0.25, 0.625, 0.25, 0.625, 0.3496, 0.375, 0.3496, 0.375, 0.9004, 0.625, 0.9004, 0.625, 1.0, 0.375, 1.0, 0.125, 0.75, 0.2246, 0.75, 0.2246, 0.75, 0.125, 0.75, 0.375, 1.0, 0.625, 1.0, 0.625, 1.0, 0.375, 1.0, 0.7754, 0.75, 0.875, 0.75, 0.875, 0.75, 0.7754, 0.75, 0.625, 0.0, 0.375, 0.0, 0.375, 0.0, 0.625, 0.0, 0.875, 0.75, 0.875, 0.75, 0.875, 0.75, 0.875, 0.75, 0.625, 0.0, 0.375, 0.0, 0.375, 0.0, 0.625, 0.0, 0.125, 0.75, 0.125, 0.75, 0.125, 0.75, 0.125, 0.75])
me_cube_003.materials.append(mat_green_medium_gloss)
me_cube_003.update()
me_cube_004 = bpy.data.meshes.new('Cube.004')
me_cube_004.from_pydata([(-0.3961, -0.1223, -0.04929), (-0.3981, -0.1223, -0.01916), (-0.4208, 0.1223, -0.05094), (-0.4228, 0.1223, -0.0208), (0.3809, -0.1229, 0.002435), (0.3789, -0.1229, 0.03257), (0.3809, 0.1229, 0.002435), (0.3789, 0.1229, 0.03257)], [], [(0, 1, 3, 2), (2, 3, 7, 6), (6, 7, 5, 4), (4, 5, 1, 0), (2, 6, 4, 0), (7, 3, 1, 5)])
_uv = me_cube_004.uv_layers.new(name='UVMap')
_uv.uv.foreach_set('vector', [0.375, 0.0, 0.625, 0.0, 0.625, 0.25, 0.375, 0.25, 0.375, 0.25, 0.625, 0.25, 0.625, 0.5, 0.375, 0.5, 0.375, 0.5, 0.625, 0.5, 0.625, 0.75, 0.375, 0.75, 0.375, 0.75, 0.625, 0.75, 0.625, 1.0, 0.375, 1.0, 0.125, 0.5, 0.375, 0.5, 0.375, 0.75, 0.125, 0.75, 0.625, 0.5, 0.875, 0.5, 0.875, 0.75, 0.625, 0.75])
me_cube_004.materials.append(mat_gray_light_flat)
me_cube_004.update()

# ---- curves / text
cu_beziercurve = bpy.data.curves.new('BezierCurve', 'CURVE')
cu_beziercurve.dimensions = '3D'
_sp = cu_beziercurve.splines.new('BEZIER'); _sp.bezier_points.add(1)
_sp.bezier_points.foreach_set('co', [-2.059, -0.5659, 0.09882, 1.998, -0.1933, 0.1104])
_sp.bezier_points.foreach_set('handle_left', [-2.245, -1.175, -0.1252, 1.33, 0.1532, -0.085])
_sp.bezier_points.foreach_set('handle_right', [-1.787, 0.3224, 0.4254, 2.858, -0.6388, 0.3617])
for _p, _l, _r in zip(_sp.bezier_points, ['ALIGNED', 'ALIGNED'], ['ALIGNED', 'ALIGNED']): _p.handle_left_type = _l; _p.handle_right_type = _r
_sp.order_u = 0
_sp.order_v = 0
cu_beziercurve.materials.append(mat_gray_light_flat)
cu_beziercurve.use_path = True
cu_beziercurve.bevel_depth = 0.1
cu_beziercurve.fill_mode = 'FULL'
cu_beziercurve.use_fill_caps = True
cu_beziercurve_001 = bpy.data.curves.new('BezierCurve.001', 'CURVE')
cu_beziercurve_001.dimensions = '3D'
_sp = cu_beziercurve_001.splines.new('BEZIER'); _sp.bezier_points.add(1)
_sp.bezier_points.foreach_set('co', [-2.171, -0.5483, 0.1272, 2.089, -0.1244, 0.009397])
_sp.bezier_points.foreach_set('handle_left', [-2.327, -1.19, 0.2672, 1.386, 0.1776, -0.1293])
_sp.bezier_points.foreach_set('handle_right', [-1.819, 0.8946, -0.1875, 2.993, -0.5126, 0.1877])
for _p, _l, _r in zip(_sp.bezier_points, ['ALIGNED', 'ALIGNED'], ['ALIGNED', 'ALIGNED']): _p.handle_left_type = _l; _p.handle_right_type = _r
_sp.order_u = 0
_sp.order_v = 0
cu_beziercurve_001.materials.append(mat_gray_light_flat)
cu_beziercurve_001.use_path = True
cu_beziercurve_001.bevel_depth = 0.13
cu_beziercurve_001.fill_mode = 'FULL'
cu_beziercurve_001.use_fill_caps = True
cu_beziercurve_002 = bpy.data.curves.new('BezierCurve.002', 'CURVE')
cu_beziercurve_002.dimensions = '3D'
_sp = cu_beziercurve_002.splines.new('BEZIER'); _sp.bezier_points.add(1)
_sp.bezier_points.foreach_set('co', [-2.081, -0.5432, 0.1075, 2.151, -0.1857, 0.1542])
_sp.bezier_points.foreach_set('handle_left', [-2.317, -1.174, 0.161, 1.472, 0.1588, -0.001799])
_sp.bezier_points.foreach_set('handle_right', [-1.601, 0.7386, -0.001398, 3.025, -0.6287, 0.3547])
for _p, _l, _r in zip(_sp.bezier_points, ['ALIGNED', 'ALIGNED'], ['ALIGNED', 'ALIGNED']): _p.handle_left_type = _l; _p.handle_right_type = _r
_sp.order_u = 0
_sp.order_v = 0
cu_beziercurve_002.materials.append(mat_gray_light_flat)
cu_beziercurve_002.use_path = True
cu_beziercurve_002.bevel_depth = 0.05
cu_beziercurve_002.fill_mode = 'FULL'
cu_beziercurve_002.use_fill_caps = True
cu_beziercurve_003 = bpy.data.curves.new('BezierCurve.003', 'CURVE')
cu_beziercurve_003.dimensions = '3D'
_sp = cu_beziercurve_003.splines.new('BEZIER'); _sp.bezier_points.add(1)
_sp.bezier_points.foreach_set('co', [-1.967, -0.6627, 0.2399, 2.151, -0.1857, 0.1542])
_sp.bezier_points.foreach_set('handle_left', [-2.108, -1.294, 0.2435, 1.472, 0.1588, -0.001799])
_sp.bezier_points.foreach_set('handle_right', [-1.667, 0.6772, 0.2321, 3.025, -0.6287, 0.3547])
for _p, _l, _r in zip(_sp.bezier_points, ['ALIGNED', 'ALIGNED'], ['ALIGNED', 'ALIGNED']): _p.handle_left_type = _l; _p.handle_right_type = _r
_sp.order_u = 0
_sp.order_v = 0
cu_beziercurve_003.materials.append(mat_gray_light_flat)
cu_beziercurve_003.use_path = True
cu_beziercurve_003.bevel_depth = 0.05
cu_beziercurve_003.fill_mode = 'FULL'
cu_beziercurve_003.use_fill_caps = True
cu_beziercurve_004 = bpy.data.curves.new('BezierCurve.004', 'CURVE')
cu_beziercurve_004.dimensions = '3D'
_sp = cu_beziercurve_004.splines.new('BEZIER'); _sp.bezier_points.add(1)
_sp.bezier_points.foreach_set('co', [-2.059, -0.5659, 0.09882, 1.998, -0.1933, 0.1104])
_sp.bezier_points.foreach_set('handle_left', [-2.245, -1.175, -0.1252, 1.33, 0.1532, -0.085])
_sp.bezier_points.foreach_set('handle_right', [-1.787, 0.3224, 0.4254, 2.858, -0.6388, 0.3617])
for _p, _l, _r in zip(_sp.bezier_points, ['ALIGNED', 'ALIGNED'], ['ALIGNED', 'ALIGNED']): _p.handle_left_type = _l; _p.handle_right_type = _r
_sp.order_u = 0
_sp.order_v = 0
cu_beziercurve_004.materials.append(mat_gray_light_flat)
cu_beziercurve_004.use_path = True
cu_beziercurve_004.bevel_depth = 0.1
cu_beziercurve_004.fill_mode = 'FULL'
cu_beziercurve_004.use_fill_caps = True
cu_beziercurve_005 = bpy.data.curves.new('BezierCurve.005', 'CURVE')
cu_beziercurve_005.dimensions = '3D'
_sp = cu_beziercurve_005.splines.new('BEZIER'); _sp.bezier_points.add(1)
_sp.bezier_points.foreach_set('co', [-2.171, -0.5483, 0.1272, 2.089, -0.1244, 0.009397])
_sp.bezier_points.foreach_set('handle_left', [-2.327, -1.19, 0.2672, 1.386, 0.1776, -0.1293])
_sp.bezier_points.foreach_set('handle_right', [-1.819, 0.8946, -0.1875, 2.993, -0.5126, 0.1877])
for _p, _l, _r in zip(_sp.bezier_points, ['ALIGNED', 'ALIGNED'], ['ALIGNED', 'ALIGNED']): _p.handle_left_type = _l; _p.handle_right_type = _r
_sp.order_u = 0
_sp.order_v = 0
cu_beziercurve_005.materials.append(mat_gray_light_flat)
cu_beziercurve_005.use_path = True
cu_beziercurve_005.bevel_depth = 0.13
cu_beziercurve_005.fill_mode = 'FULL'
cu_beziercurve_005.use_fill_caps = True
cu_beziercurve_006 = bpy.data.curves.new('BezierCurve.006', 'CURVE')
cu_beziercurve_006.dimensions = '3D'
_sp = cu_beziercurve_006.splines.new('BEZIER'); _sp.bezier_points.add(1)
_sp.bezier_points.foreach_set('co', [-1.967, -0.6627, 0.2399, 2.151, -0.1857, 0.1542])
_sp.bezier_points.foreach_set('handle_left', [-2.108, -1.294, 0.2435, 1.472, 0.1588, -0.001799])
_sp.bezier_points.foreach_set('handle_right', [-1.667, 0.6772, 0.2321, 3.025, -0.6287, 0.3547])
for _p, _l, _r in zip(_sp.bezier_points, ['ALIGNED', 'ALIGNED'], ['ALIGNED', 'ALIGNED']): _p.handle_left_type = _l; _p.handle_right_type = _r
_sp.order_u = 0
_sp.order_v = 0
cu_beziercurve_006.materials.append(mat_gray_light_flat)
cu_beziercurve_006.use_path = True
cu_beziercurve_006.bevel_depth = 0.05
cu_beziercurve_006.fill_mode = 'FULL'
cu_beziercurve_006.use_fill_caps = True

# ---- objects
ob_point = bpy.data.objects.new('Point', light_point)
ob_hull = bpy.data.objects.new('Hull', me_cube)
ob_camera = bpy.data.objects.new('Camera', cam_camera)
ob_cockpit = bpy.data.objects.new('cockpit', me_cylinder)
ob_beziercurve = bpy.data.objects.new('BezierCurve', cu_beziercurve)
ob_beziercurve_001 = bpy.data.objects.new('BezierCurve.001', cu_beziercurve_001)
ob_beziercurve_002 = bpy.data.objects.new('BezierCurve.002', cu_beziercurve_002)
ob_beziercurve_003 = bpy.data.objects.new('BezierCurve.003', cu_beziercurve_003)
ob_beziercurve_004 = bpy.data.objects.new('BezierCurve.004', cu_beziercurve_004)
ob_beziercurve_005 = bpy.data.objects.new('BezierCurve.005', cu_beziercurve_005)
ob_beziercurve_006 = bpy.data.objects.new('BezierCurve.006', cu_beziercurve_006)
ob_cylinder_001 = bpy.data.objects.new('Cylinder.001', me_cylinder_001)
ob_cylinder_002 = bpy.data.objects.new('Cylinder.002', me_cylinder_001)
ob_cylinder_003 = bpy.data.objects.new('Cylinder.003', me_cylinder_001)
ob_cube_001 = bpy.data.objects.new('Cube.001', me_cube_002)
ob_cube_002 = bpy.data.objects.new('Cube.002', me_cube_003)
ob_cube = bpy.data.objects.new('Cube', me_cube_004)

# ---- transforms, parenting, visibility, modifiers, constraints
ob_point.location = (5.308, 0.8173, 4.503)
ob_hull.location = (0.03403, -0.3178, 0.1821)
ob_hull.rotation_euler = (0.0, -0.0, 3.142)
ob_hull.scale = (0.6373, 0.6373, 0.6373)
ob_hull.lock_rotations_4d = False
ob_hull.empty_display_type = 'ARROWS'
ob_hull.lineart.crease_threshold = 0.0
_m = ob_hull.modifiers.new('Boolean', 'BOOLEAN')
_m.collection = col_thrusters
_m.operation = 'UNION'
_m.operand_type = 'COLLECTION'
_m = ob_hull.modifiers.new('Boolean.001', 'BOOLEAN')
_m.collection = col_pannels
_m.operation = 'UNION'
_m.operand_type = 'COLLECTION'
_m = ob_hull.modifiers.new('Mirror', 'MIRROR')
_m.use_clip = True
_m = ob_hull.modifiers.new('Auto Smooth', 'NODES')
_m.node_group = ng_auto_smooth
_gi = [s.identifier for s in ng_auto_smooth.interface.items_tree if s.item_type == 'SOCKET' and s.in_out == 'INPUT']
_m[_gi[1]] = 0.5236  # Angle
ob_camera.location = (15.4, -0.1378, 0.8496)
ob_camera.rotation_euler = (1.543, -6.102e-06, 1.55)
ob_camera.scale = (0.6373, 0.6373, 0.6373)
ob_camera.lock_rotations_4d = False
ob_camera.empty_display_type = 'ARROWS'
ob_camera.color = (0.0, 0.0, 0.0, 0.0)
ob_camera.display_type = 'WIRE'
ob_camera.lineart.crease_threshold = 0.0
ob_cockpit.location = (0.03403, -0.3178, 0.1821)
ob_cockpit.rotation_euler = (0.0, -0.0, 3.142)
ob_cockpit.scale = (0.6373, 0.6373, 0.6373)
_m = ob_cockpit.modifiers.new('Mirror', 'MIRROR')
_m.use_axis = (True, False, True)
_m.use_clip = True
_m = ob_cockpit.modifiers.new('Auto Smooth', 'NODES')
_m.node_group = ng_auto_smooth
_gi = [s.identifier for s in ng_auto_smooth.interface.items_tree if s.item_type == 'SOCKET' and s.in_out == 'INPUT']
_m[_gi[1]] = 0.5236  # Angle
ob_beziercurve.location = (1.682, -0.6286, 0.1821)
ob_beziercurve.rotation_euler = (0.0, -0.0, 4.8)
ob_beziercurve.scale = (0.6373, 0.6373, 0.6373)
ob_beziercurve_001.location = (1.56, -0.6209, 0.06405)
ob_beziercurve_001.rotation_euler = (0.0, -0.0, 4.8)
ob_beziercurve_001.scale = (0.6373, 0.6373, 0.6373)
ob_beziercurve_002.location = (1.557, -0.6069, 0.1002)
ob_beziercurve_002.rotation_euler = (0.0, -0.0, 4.8)
ob_beziercurve_002.scale = (0.6373, 0.6373, 0.6373)
ob_beziercurve_003.location = (1.7, -0.588, 0.06774)
ob_beziercurve_003.rotation_euler = (0.0, -0.0, 4.8)
ob_beziercurve_003.scale = (0.6373, 0.6373, 0.6373)
ob_beziercurve_004.location = (-1.606, -0.6286, 0.1821)
ob_beziercurve_004.rotation_euler = (0.0, -0.0, 7.767)
ob_beziercurve_004.scale = (-0.6373, 0.6373, 0.6373)
ob_beziercurve_005.location = (-1.484, -0.6209, 0.06405)
ob_beziercurve_005.rotation_euler = (0.0, -0.0, 7.767)
ob_beziercurve_005.scale = (-0.6373, 0.6373, 0.6373)
ob_beziercurve_006.location = (-1.624, -0.588, 0.06774)
ob_beziercurve_006.rotation_euler = (0.0, -0.0, 7.767)
ob_beziercurve_006.scale = (-0.6373, 0.6373, 0.6373)
ob_cylinder_001.location = (0.9346, 4.318, 0.4955)
ob_cylinder_001.rotation_euler = (1.571, 2.22e-16, 3.142)
ob_cylinder_001.scale = (0.1967, 0.1967, 0.1967)
ob_cylinder_002.location = (1.38, 4.318, 0.09516)
ob_cylinder_002.rotation_euler = (1.571, 2.22e-16, 3.142)
ob_cylinder_002.scale = (0.2534, 0.2534, 0.2534)
ob_cylinder_003.location = (0.9218, 4.318, -0.2357)
ob_cylinder_003.rotation_euler = (1.571, 2.22e-16, 3.142)
ob_cylinder_003.scale = (0.1764, 0.1764, 0.1764)
ob_cube_001.location = (0.7002, 1.537, 0.8055)
ob_cube_001.rotation_euler = (7.855e-10, -0.1079, 3.142)
ob_cube_001.scale = (0.3901, 0.3901, 0.3901)
ob_cube_002.location = (1.101, 1.62, -0.3074)
ob_cube_002.rotation_euler = (2.053, -0.06995, 1.704)
ob_cube_002.scale = (0.3901, 0.3901, 0.3901)
ob_cube.location = (0.9011, 0.9594, 0.4827)
ob_cube.rotation_euler = (0.0, -0.0, 3.142)
ob_cube.scale = (0.6373, 0.6373, 0.6373)
_m = ob_cube.modifiers.new('Array', 'ARRAY')
_m.count = 6
_m.relative_offset_displace = (0.04, -0.4, 1.0)

# ---- collection membership
scene.collection.objects.link(ob_point)
col_collection.objects.link(ob_hull)
col_collection.objects.link(ob_camera)
col_collection.objects.link(ob_cockpit)
col_collection.objects.link(ob_beziercurve)
col_collection.objects.link(ob_beziercurve_001)
col_collection.objects.link(ob_beziercurve_002)
col_collection.objects.link(ob_beziercurve_003)
col_collection.objects.link(ob_beziercurve_004)
col_collection.objects.link(ob_beziercurve_005)
col_collection.objects.link(ob_beziercurve_006)
col_thrusters.objects.link(ob_cylinder_001)
col_thrusters.objects.link(ob_cylinder_002)
col_thrusters.objects.link(ob_cylinder_003)
col_pannels.objects.link(ob_cube_001)
col_pannels.objects.link(ob_cube_002)
col_pannels.objects.link(ob_cube)

# ---- scene / render settings (as saved in the file)
scene.camera = ob_camera
scene.frame_start = 1; scene.frame_end = 250; scene.frame_set(1)
scene.render.engine = 'CYCLES'
scene.render.film_transparent = True
scene.cycles.sampling_pattern = 'TABULATED_SOBOL'
scene.cycles.use_light_tree = False
scene.view_settings.view_transform = 'Filmic'
bpy.context.view_layer.update()

